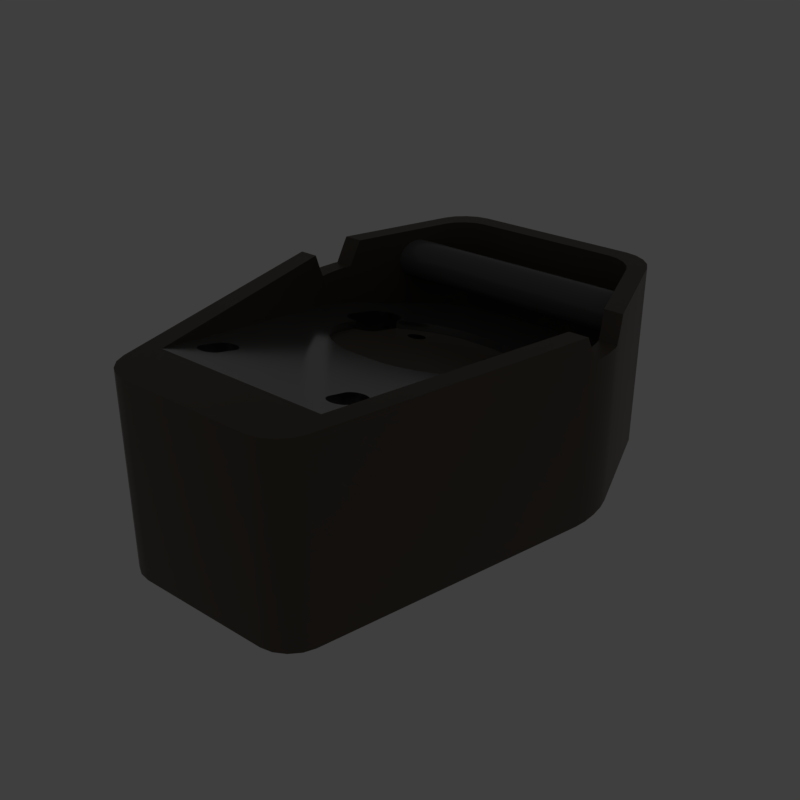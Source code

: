 # Source: smoothdivot.blend  (saved by Blender 2.79.6; exported with 4.5.12 LTS)
import bpy
from mathutils import Matrix  # noqa: F401  (used for matrix-valued properties, if any)

bpy.ops.wm.read_factory_settings(use_empty=True)
scene = bpy.context.scene
scene.name = 'main'

# ---- collections
col_collection_1 = bpy.data.collections.new('Collection 1'); scene.collection.children.link(col_collection_1)

# ---- materials (node trees are filled in below, after node groups)
mat_prox_alum_101 = bpy.data.materials.new('prox_alum.101')
mat_prox_alum_101.alpha_threshold = 0.0
mat_prox_alum_101.diffuse_color = (0.1933, 0.1933, 0.1933, 1.0)
mat_prox_alum_101.roughness = 0.5
mat_prox_kevlar_101 = bpy.data.materials.new('prox_kevlar.101')
mat_prox_kevlar_101.alpha_threshold = 0.0
mat_prox_kevlar_101.diffuse_color = (0.03737, 0.03737, 0.03737, 1.0)
mat_prox_kevlar_101.roughness = 0.5
mat_prox_rough_plastic_044 = bpy.data.materials.new('prox_rough_plastic.044')
mat_prox_rough_plastic_044.alpha_threshold = 0.0
mat_prox_rough_plastic_044.diffuse_color = (0.1013, 0.1013, 0.1013, 1.0)
mat_prox_rough_plastic_044.roughness = 0.5
mat_prox_easy_spec_101 = bpy.data.materials.new('prox_easy_spec.101')
mat_prox_easy_spec_101.alpha_threshold = 0.0
mat_prox_easy_spec_101.diffuse_color = (0.2791, 0.2791, 0.2791, 1.0)
mat_prox_easy_spec_101.roughness = 0.5
mat_prox_soap_099 = bpy.data.materials.new('prox_soap.099')
mat_prox_soap_099.alpha_threshold = 0.0
mat_prox_soap_099.diffuse_color = (0.8, 0.5447, 0.3018, 1.0)
mat_prox_soap_099.roughness = 0.5
mat_prox_emission_099 = bpy.data.materials.new('prox_emission.099')
mat_prox_emission_099.alpha_threshold = 0.0
mat_prox_emission_099.diffuse_color = (0.3973, 0.7023, 0.9681, 1.0)
mat_prox_emission_099.roughness = 0.5

# ---- node groups
ng_auto_smooth = bpy.data.node_groups.new('Auto Smooth', 'GeometryNodeTree')
_s = ng_auto_smooth.interface.new_socket(name='Geometry', in_out='OUTPUT', socket_type='NodeSocketGeometry')
_s = ng_auto_smooth.interface.new_socket(name='Geometry', in_out='INPUT', socket_type='NodeSocketGeometry')
_s = ng_auto_smooth.interface.new_socket(name='Angle', in_out='INPUT', socket_type='NodeSocketFloat')
_s.subtype = 'ANGLE'
_s.min_value = 0.0
_s.max_value = 3.142
ng_auto_smooth.is_modifier = True
_N = ng_auto_smooth.nodes; _L = ng_auto_smooth.links
n0 = _N.new('NodeGroupOutput'); n0.name = 'Group Output'; n0.location = (480, -100)
n1 = _N.new('NodeGroupInput'); n1.name = 'Group Input'; n1.location = (-420, -300)
n2 = _N.new('NodeGroupInput'); n2.name = 'Group Input.001'; n2.location = (-60, -100)
n3 = _N.new('GeometryNodeSetShadeSmooth'); n3.name = 'Set Shade Smooth'; n3.location = (120, -100)
n3.domain = 'EDGE'
n4 = _N.new('GeometryNodeSetShadeSmooth'); n4.name = 'Set Shade Smooth.001'; n4.location = (300, -100)
n5 = _N.new('GeometryNodeInputMeshEdgeAngle'); n5.name = 'Edge Angle'; n5.location = (-420, -220)
n6 = _N.new('GeometryNodeInputEdgeSmooth'); n6.name = 'Is Edge Smooth'; n6.location = (-60, -160)
n7 = _N.new('GeometryNodeInputShadeSmooth'); n7.name = 'Is Face Smooth'; n7.location = (-240, -340)
n8 = _N.new('FunctionNodeBooleanMath'); n8.name = 'Boolean Math'; n8.location = (-60, -220)
n9 = _N.new('FunctionNodeCompare'); n9.name = 'Compare'; n9.location = (-240, -180)
n9.operation = 'LESS_EQUAL'
_L.new(n5.outputs[0], n9.inputs[0])
_L.new(n4.outputs[0], n0.inputs[0])
_L.new(n1.outputs[1], n9.inputs[1])
_L.new(n9.outputs[0], n8.inputs[0])
_L.new(n7.outputs[0], n8.inputs[1])
_L.new(n2.outputs[0], n3.inputs[0])
_L.new(n6.outputs[0], n3.inputs[1])
_L.new(n3.outputs[0], n4.inputs[0])
_L.new(n8.outputs[0], n3.inputs[2])
n0.is_active_output = True

# ---- material node trees
mat_prox_alum_101.use_nodes = True; mat_prox_alum_101.node_tree.nodes.clear()
_N = mat_prox_alum_101.node_tree.nodes; _L = mat_prox_alum_101.node_tree.links
n0 = _N.new('ShaderNodeOutputMaterial'); n0.name = 'Material Output'; n0.location = (300, 300)
n1 = _N.new('ShaderNodeBsdfPrincipled'); n1.name = 'Principled BSDF'; n1.location = (10, 300)
n1.width = 150
n1.subsurface_method = 'BURLEY'
n1.inputs[0].default_value = (0.3217, 0.3217, 0.3217, 1.0)
n1.inputs[1].default_value = 1.0
n1.inputs[2].default_value = 0.1633
n1.inputs[3].default_value = 1.45
n1.inputs[9].default_value = (1.0, 1.0, 1.0)
n1.inputs[13].default_value = 0.119
n1.inputs[15].default_value = 0.7959
n1.inputs[16].default_value = 0.8299
n1.inputs[24].default_value = 0.1605
_L.new(n1.outputs[0], n0.inputs[0])
n0.is_active_output = True
mat_prox_kevlar_101.use_nodes = True; mat_prox_kevlar_101.node_tree.nodes.clear()
_N = mat_prox_kevlar_101.node_tree.nodes; _L = mat_prox_kevlar_101.node_tree.links
n0 = _N.new('ShaderNodeOutputMaterial'); n0.name = 'Material Output'; n0.location = (300, 300)
n1 = _N.new('ShaderNodeBsdfPrincipled'); n1.name = 'Principled BSDF'; n1.location = (10, 300)
n1.width = 150
n1.subsurface_method = 'BURLEY'
n1.inputs[0].default_value = (0.0, 0.0, 0.0, 1.0)
n1.inputs[2].default_value = 0.3401
n1.inputs[3].default_value = 1.45
n1.inputs[9].default_value = (1.0, 1.0, 1.0)
n1.inputs[13].default_value = 0.2143
_L.new(n1.outputs[0], n0.inputs[0])
n0.is_active_output = True
mat_prox_rough_plastic_044.use_nodes = True; mat_prox_rough_plastic_044.node_tree.nodes.clear()
_N = mat_prox_rough_plastic_044.node_tree.nodes; _L = mat_prox_rough_plastic_044.node_tree.links
n0 = _N.new('ShaderNodeOutputMaterial'); n0.name = 'Material Output'; n0.location = (300, 300)
n1 = _N.new('ShaderNodeBsdfPrincipled'); n1.name = 'Principled BSDF'; n1.location = (10, 300)
n1.width = 150
n1.subsurface_method = 'BURLEY'
n1.inputs[0].default_value = (0.111, 0.09, 0.07, 1.0)
n1.inputs[2].default_value = 0.3673
n1.inputs[3].default_value = 1.45
n1.inputs[9].default_value = (1.0, 1.0, 1.0)
n1.inputs[13].default_value = 0.1803
_L.new(n1.outputs[0], n0.inputs[0])
n0.is_active_output = True
mat_prox_easy_spec_101.use_nodes = True; mat_prox_easy_spec_101.node_tree.nodes.clear()
_N = mat_prox_easy_spec_101.node_tree.nodes; _L = mat_prox_easy_spec_101.node_tree.links
n0 = _N.new('ShaderNodeOutputMaterial'); n0.name = 'Material Output'; n0.location = (300, 300)
n1 = _N.new('ShaderNodeBsdfPrincipled'); n1.name = 'Principled BSDF'; n1.location = (10, 300)
n1.width = 150
n1.subsurface_method = 'BURLEY'
n1.inputs[0].default_value = (0.1372, 0.1372, 0.1372, 1.0)
n1.inputs[2].default_value = 0.2245
n1.inputs[3].default_value = 1.45
n1.inputs[9].default_value = (1.0, 1.0, 1.0)
n1.inputs[13].default_value = 0.09864
n1.inputs[19].default_value = 0.25
_L.new(n1.outputs[0], n0.inputs[0])
n0.is_active_output = True
mat_prox_soap_099.use_nodes = True; mat_prox_soap_099.node_tree.nodes.clear()
_N = mat_prox_soap_099.node_tree.nodes; _L = mat_prox_soap_099.node_tree.links
n0 = _N.new('ShaderNodeOutputMaterial'); n0.name = 'Material Output'; n0.location = (300, 300)
n1 = _N.new('ShaderNodeLayerWeight'); n1.name = 'Layer Weight.001'; n1.location = (-898, 224)
n2 = _N.new('ShaderNodeValToRGB'); n2.name = 'ColorRamp.001'; n2.location = (-744, 215)
n2.color_ramp.interpolation = 'B_SPLINE'
while len(n2.color_ramp.elements) > 1: n2.color_ramp.elements.remove(n2.color_ramp.elements[-1])
n2.color_ramp.elements[0].position = 0.0; n2.color_ramp.elements[0].color = (1.0, 0.0, 0.2363, 1.0)
_e = n2.color_ramp.elements.new(0.1477); _e.color = (0.0, 0.1135, 0.6103, 1.0)
_e = n2.color_ramp.elements.new(0.2773); _e.color = (0.2081, 0.332, 0.6265, 1.0)
_e = n2.color_ramp.elements.new(0.5); _e.color = (0.5089, 0.1741, 0.6181, 1.0)
_e = n2.color_ramp.elements.new(0.6818); _e.color = (0.7544, 0.04821, 0.0, 1.0)
_e = n2.color_ramp.elements.new(0.8511); _e.color = (0.336, 0.5043, 0.1917, 1.0)
_e = n2.color_ramp.elements.new(1.0); _e.color = (0.01772, 0.3483, 1.0, 1.0)
n3 = _N.new('ShaderNodeMix'); n3.name = 'Mix.001'; n3.location = (-424, 179)
n3.data_type = 'RGBA'
n3.inputs[0].default_value = 0.7909
n4 = _N.new('ShaderNodeBsdfPrincipled'); n4.name = 'Principled BSDF.002'; n4.location = (-242, 264)
n4.width = 150
n4.subsurface_method = 'BURLEY'
n4.inputs[2].default_value = 0.525
n4.inputs[3].default_value = 1.45
n4.inputs[9].default_value = (1.0, 1.0, 1.0)
n4.inputs[13].default_value = 0.975
n4.inputs[18].default_value = 1.0
n4.inputs[19].default_value = 0.25
n5 = _N.new('ShaderNodeBsdfGlass'); n5.name = 'Glass BSDF'; n5.location = (-9, 118)
n5.distribution = 'BECKMANN'
n5.inputs[2].default_value = 1.45
n6 = _N.new('ShaderNodeMixShader'); n6.name = 'Mix Shader'; n6.location = (-12, 267)
n6.inputs[0].default_value = 0.4455
_L.new(n1.outputs[1], n2.inputs[0])
_L.new(n2.outputs[0], n3.inputs[6])
_L.new(n4.outputs[0], n6.inputs[1])
_L.new(n3.outputs[2], n4.inputs[0])
_L.new(n5.outputs[0], n6.inputs[2])
_L.new(n2.outputs[0], n5.inputs[0])
_L.new(n6.outputs[0], n0.inputs[0])
n0.is_active_output = True
mat_prox_emission_099.use_nodes = True; mat_prox_emission_099.node_tree.nodes.clear()
_N = mat_prox_emission_099.node_tree.nodes; _L = mat_prox_emission_099.node_tree.links
n0 = _N.new('ShaderNodeOutputMaterial'); n0.name = 'Material Output'; n0.location = (446, 300)
n1 = _N.new('ShaderNodeEmission'); n1.name = 'Emission'; n1.location = (156, 300)
n1.inputs[1].default_value = 4.0
n2 = _N.new('ShaderNodeLayerWeight'); n2.name = 'Layer Weight'; n2.location = (-631, 360)
n3 = _N.new('ShaderNodeValToRGB'); n3.name = 'ColorRamp'; n3.location = (-450, 370)
n3.color_ramp.interpolation = 'B_SPLINE'
while len(n3.color_ramp.elements) > 1: n3.color_ramp.elements.remove(n3.color_ramp.elements[-1])
n3.color_ramp.elements[0].position = 0.1864; n3.color_ramp.elements[0].color = (1.0, 0.02556, 0.0, 1.0)
_e = n3.color_ramp.elements.new(0.8045); _e.color = (1.0, 0.2244, 0.007333, 1.0)
_e = n3.color_ramp.elements.new(0.9909); _e.color = (1.0, 1.0, 1.0, 1.0)
n4 = _N.new('ShaderNodeMix'); n4.name = 'Mix'; n4.location = (-92, 333)
n4.data_type = 'RGBA'
n4.blend_type = 'COLOR'
n4.inputs[0].default_value = 0.8273
_L.new(n2.outputs[1], n3.inputs[0])
_L.new(n1.outputs[0], n0.inputs[0])
_L.new(n4.outputs[2], n1.inputs[0])
_L.new(n3.outputs[0], n4.inputs[7])
n0.is_active_output = True

# ---- world
world_world = bpy.data.worlds.new('World'); scene.world = world_world
world_world.use_nodes = True; world_world.node_tree.nodes.clear()
_N = world_world.node_tree.nodes; _L = world_world.node_tree.links
n0 = _N.new('ShaderNodeOutputWorld'); n0.name = 'World Output'; n0.location = (300, 300)
n1 = _N.new('ShaderNodeBackground'); n1.name = 'Background'; n1.location = (10, 300)
n1.inputs[0].default_value = (0.05, 0.05, 0.05, 1.0)
_L.new(n1.outputs[0], n0.inputs[0])
n0.is_active_output = True
world_world.use_sun_shadow = False
world_world.sun_shadow_jitter_overblur = 0.0

# ---- meshes
me_ap_smoothdivot = bpy.data.meshes.new('AP_smoothdivot')
me_ap_smoothdivot.from_pydata([(-0.4199, -0.6023, 0.0), (0.4199, -0.6023, 0.0), (-0.4199, 0.6023, 0.0), (0.4199, 0.6023, 0.0), (-0.3843, 0.5666, 0.0), (-0.3843, -0.5666, 0.0), (0.3843, -0.5666, 0.0), (0.3843, 0.5666, 0.0), (0.0, 0.0, 0.0)], [], [(5, 4, 2, 0), (6, 5, 0, 1), (7, 6, 1, 3), (4, 7, 3, 2), (5, 6, 8), (6, 7, 8), (7, 4, 8), (4, 5, 8)])
me_ap_smoothdivot.materials.append(None)
me_ap_smoothdivot.materials.append(None)
me_ap_smoothdivot.materials.append(None)
me_ap_smoothdivot.materials.append(None)
me_ap_smoothdivot.use_remesh_preserve_volume = False
me_ap_smoothdivot.use_remesh_preserve_attributes = False
me_ap_smoothdivot.use_mirror_vertex_groups = False
me_ap_smoothdivot.update()
me_bb_smoothdivot = bpy.data.meshes.new('BB_smoothdivot')
me_bb_smoothdivot.from_pydata([(-0.1561, -0.5768, -0.4442), (-0.2356, -0.5137, -0.4442), (-0.182, -0.572, -0.4442), (-0.2062, -0.5583, -0.4442), (-0.225, -0.5379, -0.4442), (-0.2356, -0.5137, 0.0557), (-0.1561, -0.5768, 0.0557), (-0.225, -0.5379, 0.0557), (-0.2062, -0.5583, 0.0557), (-0.182, -0.572, 0.0557), (-0.2819, 0.516, -0.4442), (-0.1961, 0.5772, -0.4442), (-0.2689, 0.5394, -0.4442), (-0.248, 0.5592, -0.4442), (-0.2225, 0.5725, -0.4442), (-0.1961, 0.5772, 0.0557), (-0.2819, 0.516, 0.0557), (-0.2225, 0.5725, 0.0557), (-0.248, 0.5592, 0.0557), (-0.2689, 0.5394, 0.0557), (0.2356, -0.5137, -0.4442), (0.1561, -0.5768, -0.4442), (0.225, -0.5379, -0.4442), (0.2062, -0.5583, -0.4442), (0.182, -0.572, -0.4442), (0.1561, -0.5768, 0.0557), (0.2356, -0.5137, 0.0557), (0.182, -0.572, 0.0557), (0.2062, -0.5583, 0.0557), (0.225, -0.5379, 0.0557), (0.1961, 0.5772, -0.4442), (0.2819, 0.516, -0.4442), (0.2225, 0.5725, -0.4442), (0.248, 0.5592, -0.4442), (0.2689, 0.5394, -0.4442), (0.2819, 0.516, 0.0557), (0.1961, 0.5772, 0.0557), (0.2689, 0.5394, 0.0557), (0.248, 0.5592, 0.0557), (0.2225, 0.5725, 0.0557), (-0.3765, 0.2419, 0.0557), (-0.3831, 0.1152, 0.0557), (-0.3836, 0.213, 0.0557), (-0.3874, 0.1787, 0.0557), (-0.3872, 0.1444, 0.0557), (-0.3831, 0.1152, -0.4442), (-0.3765, 0.2419, -0.4442), (-0.3872, 0.1444, -0.4442), (-0.3874, 0.1787, -0.4442), (-0.3836, 0.213, -0.4442), (0.3831, 0.1152, 0.0557), (0.3765, 0.2419, 0.0557), (0.3872, 0.1444, 0.0557), (0.3874, 0.1787, 0.0557), (0.3836, 0.213, 0.0557), (0.3765, 0.2419, -0.4442), (0.3831, 0.1152, -0.4442), (0.3836, 0.213, -0.4442), (0.3874, 0.1787, -0.4442), (0.3872, 0.1444, -0.4442)], [], [(35, 51, 55, 31), (46, 10, 12, 13, 14, 11, 30, 32, 33, 34, 31, 55, 57, 58, 59, 56, 20, 22, 23, 24, 21, 0, 2, 3, 4, 1, 45, 47, 48, 49), (40, 16, 10, 46), (50, 26, 20, 56), (15, 36, 30, 11), (25, 6, 0, 21), (0, 6, 9, 2), (2, 9, 8, 3), (3, 8, 7, 4), (4, 7, 5, 1), (15, 11, 14, 17), (17, 14, 13, 18), (18, 13, 12, 19), (19, 12, 10, 16), (35, 31, 34, 37), (37, 34, 33, 38), (38, 33, 32, 39), (39, 32, 30, 36), (25, 21, 24, 27), (27, 24, 23, 28), (28, 23, 22, 29), (29, 22, 20, 26), (50, 56, 59, 52), (52, 59, 58, 53), (53, 58, 57, 54), (54, 57, 55, 51), (40, 46, 49, 42), (42, 49, 48, 43), (43, 48, 47, 44), (44, 47, 45, 41), (5, 41, 45, 1), (51, 35, 37, 38, 39, 36, 15, 17, 18, 19, 16, 40, 42, 43, 44, 41, 5, 7, 8, 9, 6, 25, 27, 28, 29, 26, 50, 52, 53, 54)])
me_bb_smoothdivot.polygons.foreach_set('use_smooth', [True] * 32)
_k = set([(0, 2), (0, 21), (1, 4), (1, 45), (2, 3), (3, 4), (5, 7), (5, 41), (6, 9), (6, 25), (7, 8), (8, 9), (10, 12), (10, 46), (11, 14), (11, 30), (12, 13), (13, 14), (15, 17), (15, 36), (16, 19), (16, 40), (17, 18), (18, 19), (20, 22), (20, 56), (21, 24), (22, 23), (23, 24), (25, 27), (26, 29), (26, 50), (27, 28), (28, 29), (30, 32), (31, 34), (31, 55), (32, 33), (33, 34), (35, 37), (35, 51), (36, 39), (37, 38), (38, 39), (40, 42), (41, 44), (42, 43), (43, 44), (45, 47), (46, 49), (47, 48), (48, 49), (50, 52), (51, 54), (52, 53), (53, 54), (55, 57), (56, 59), (57, 58), (58, 59)])
me_bb_smoothdivot.attributes.new('sharp_edge', 'BOOLEAN', 'EDGE').data.foreach_set('value', [ (min(e.vertices), max(e.vertices)) in _k for e in me_bb_smoothdivot.edges])
_k = {(0, 2): 1.0, (6, 9): 1.0, (2, 3): 1.0, (8, 9): 1.0, (3, 4): 1.0, (7, 8): 1.0, (1, 4): 1.0, (5, 7): 1.0, (15, 17): 1.0, (11, 14): 1.0, (17, 18): 1.0, (13, 14): 1.0, (18, 19): 1.0, (12, 13): 1.0, (16, 19): 1.0, (10, 12): 1.0, (35, 37): 1.0, (31, 34): 1.0, (37, 38): 1.0, (33, 34): 1.0, (38, 39): 1.0, (32, 33): 1.0, (36, 39): 1.0, (30, 32): 1.0, (25, 27): 1.0, (21, 24): 1.0, (27, 28): 1.0, (23, 24): 1.0, (28, 29): 1.0, (22, 23): 1.0, (26, 29): 1.0, (20, 22): 1.0, (51, 54): 1.0, (40, 42): 1.0, (53, 54): 1.0, (42, 43): 1.0, (52, 53): 1.0, (43, 44): 1.0, (50, 52): 1.0, (41, 44): 1.0, (46, 49): 1.0, (55, 57): 1.0, (48, 49): 1.0, (57, 58): 1.0, (47, 48): 1.0, (58, 59): 1.0, (45, 47): 1.0, (56, 59): 1.0, (5, 41): 1.0, (1, 45): 1.0, (0, 21): 1.0, (20, 56): 1.0, (6, 25): 1.0, (26, 50): 1.0, (15, 36): 1.0, (11, 30): 1.0, (10, 46): 1.0, (31, 55): 1.0, (16, 40): 1.0, (35, 51): 1.0}
me_bb_smoothdivot.attributes.new('crease_edge', 'FLOAT', 'EDGE').data.foreach_set('value', [_k.get((min(e.vertices), max(e.vertices)), 0.0) for e in me_bb_smoothdivot.edges])
me_bb_smoothdivot.materials.append(None)
me_bb_smoothdivot.materials.append(None)
me_bb_smoothdivot.materials.append(None)
me_bb_smoothdivot.materials.append(None)
me_bb_smoothdivot.use_remesh_preserve_volume = False
me_bb_smoothdivot.use_remesh_preserve_attributes = False
me_bb_smoothdivot.use_mirror_vertex_groups = False
me_bb_smoothdivot.update()
me_ob_smoothdivot = bpy.data.meshes.new('OB_smoothdivot')
me_ob_smoothdivot.from_pydata([(0.1994, 0.1541, -0.2721), (0.1994, 0.1732, -0.1881), (0.2006, 0.1584, -0.2731), (0.1201, 0.1888, -0.1938), (0.3702, 0.2408, -0.4247), (0.2773, 0.5104, -0.4247), (0.2645, 0.5334, -0.4247), (0.244, 0.553, -0.4247), (0.2188, 0.566, -0.4247), (0.1929, 0.5706, -0.4247), (0.1535, -0.5643, -0.4247), (0.179, -0.5596, -0.4247), (0.2028, -0.5461, -0.4247), (0.2213, -0.526, -0.4247), (0.2317, -0.5023, -0.4247), (0.3768, 0.1162, -0.4247), (0.3808, 0.145, -0.4247), (0.381, 0.1787, -0.4247), (0.3773, 0.2124, -0.4247), (0.1201, 0.1966, -0.1598), (0.2317, -0.5023, 0.003117), (0.2213, -0.526, 0.003117), (0.2028, -0.5461, 0.003117), (-0.3702, 0.2408, -0.4247), (-0.2773, 0.5104, -0.4247), (-0.2645, 0.5334, -0.4247), (-0.244, 0.553, -0.4247), (-0.2188, 0.566, -0.4247), (-0.1929, 0.5706, -0.4247), (-0.1535, -0.5643, -0.4247), (-0.179, -0.5596, -0.4247), (-0.2028, -0.5461, -0.4247), (-0.2213, -0.526, -0.4247), (-0.2317, -0.5023, -0.4247), (-0.3768, 0.1162, -0.4247), (-0.3808, 0.145, -0.4247), (-0.381, 0.1787, -0.4247), (-0.3773, 0.2124, -0.4247), (0.179, -0.5596, 0.003117), (0.1535, -0.5643, 0.003117), (0.2012, -0.4388, 0.003117), (0.1219, 0.1694, -0.1894), (-0.2317, -0.5023, 0.003117), (-0.2213, -0.526, 0.003117), (-0.2028, -0.5461, 0.003117), (-0.179, -0.5596, 0.003117), (-0.1535, -0.5643, 0.003117), (-0.2012, -0.4388, 0.003117), (0.3702, 0.2408, -0.01316), (0.3773, 0.2124, -0.05452), (0.3748, 0.2226, -0.05452), (0.3678, 0.248, 0.003117), (0.2773, 0.5104, 0.003117), (0.2645, 0.5334, 0.003117), (0.244, 0.553, 0.003117), (0.2188, 0.566, 0.003117), (0.1929, 0.5706, 0.003117), (0.3768, 0.1162, -0.01838), (-0.3702, 0.2408, -0.01316), (-0.3773, 0.2124, -0.05452), (-0.3748, 0.2226, -0.05452), (-0.3678, 0.248, 0.003117), (-0.2773, 0.5104, 0.003117), (-0.2645, 0.5334, 0.003117), (-0.244, 0.553, 0.003117), (-0.2188, 0.566, 0.003117), (-0.1929, 0.5706, 0.003117), (-0.3768, 0.1162, -0.01838), (-0.3746, 0.1068, 0.003117), (-0.3808, 0.145, -0.05452), (-0.3791, 0.1322, -0.05452), (-0.381, 0.1787, -0.05452), (0.3746, 0.1068, 0.003117), (-0.3315, 0.1068, 0.003117), (-0.1438, -0.3683, -0.01284), (0.3808, 0.145, -0.05452), (0.3791, 0.1322, -0.05452), (0.381, 0.1787, -0.05452), (0.3315, 0.1068, 0.003117), (-0.3247, 0.248, 0.003117), (-0.2468, 0.474, 0.003117), (-0.2354, 0.4945, 0.003117), (-0.2171, 0.5118, 0.003117), (-0.1947, 0.5234, 0.003117), (-0.1717, 0.5275, 0.003117), (0.1438, -0.3683, -0.01284), (0.3247, 0.248, 0.003117), (0.2468, 0.474, 0.003117), (0.2354, 0.4945, 0.003117), (0.2171, 0.5118, 0.003117), (0.1947, 0.5234, 0.003117), (0.1717, 0.5275, 0.003117), (0.2118, 0.1707, -0.2759), (0.3354, 0.1232, -0.1242), (0.3354, 0.1232, -0.03401), (0.1414, -0.3639, -0.01383), (-0.3354, 0.1232, -0.1242), (-0.3354, 0.1232, -0.03401), (-0.1414, -0.3639, -0.01383), (-0.1471, -0.3721, -0.01198), (0.1471, -0.3721, -0.01198), (0.2795, 0.3791, -0.02623), (0.2468, 0.474, -0.2036), (0.2354, 0.4945, -0.2083), (0.2171, 0.5118, -0.2122), (0.1947, 0.5234, -0.2148), (0.1717, 0.5275, -0.2158), (0.224, 0.1001, -0.1189), (-0.2795, 0.3791, -0.02623), (-0.2468, 0.474, -0.2036), (-0.2354, 0.4945, -0.2083), (-0.2171, 0.5118, -0.2122), (-0.1947, 0.5234, -0.2148), (-0.1717, 0.5275, -0.2158), (0.339, 0.1487, -0.13), (0.339, 0.1487, -0.05452), (0.3366, 0.1322, -0.05452), (0.14, -0.3592, -0.01491), (0.1414, -0.3697, -0.0391), (0.1438, -0.374, -0.03811), (0.1471, -0.3779, -0.03725), (-0.224, 0.1001, -0.1189), (-0.339, 0.1487, -0.13), (-0.339, 0.1487, -0.05452), (-0.3366, 0.1322, -0.05452), (-0.14, -0.3592, -0.01491), (-0.1414, -0.3697, -0.0391), (-0.1438, -0.374, -0.03811), (-0.1471, -0.3779, -0.03725), (-0.151, -0.3753, -0.01126), (0.151, -0.3753, -0.01126), (0.2823, 0.3711, -0.03049), (0.2765, 0.3877, -0.02361), (0.2587, 0.4393, -0.08651), (0.2157, 0.2446, -0.1517), (-0.2823, 0.3711, -0.03049), (-0.2765, 0.3877, -0.02361), (-0.2587, 0.4393, -0.08651), (-0.2157, 0.2446, -0.1517), (0.1994, 0.1732, -0.1881), (0.2006, 0.1774, -0.189), (0.2025, 0.1623, -0.274), (0.232, 0.1024, -0.1195), (0.2157, 0.09925, -0.1188), (0.3391, 0.1788, -0.1368), (0.3391, 0.1788, -0.05452), (-0.232, 0.1024, -0.1195), (-0.2157, 0.09925, -0.1188), (-0.3391, 0.1788, -0.1368), (-0.3391, 0.1788, -0.05452), (-0.1396, -0.3552, -0.01581), (-0.14, -0.3649, -0.04018), (-0.151, -0.381, -0.03653), (-0.1555, -0.3776, -0.01073), (0.1396, -0.3552, -0.01581), (0.14, -0.3649, -0.04018), (0.151, -0.381, -0.03653), (0.1555, -0.3776, -0.01073), (0.2847, 0.3641, -0.03623), (0.2734, 0.3967, -0.02272), (0.2602, 0.4351, -0.09449), (0.2578, 0.442, -0.07785), (0.04471, 0.2834, -0.1605), (-0.2847, 0.3641, -0.03623), (-0.2734, 0.3967, -0.02272), (-0.2602, 0.4351, -0.09449), (-0.2578, 0.442, -0.07785), (-0.04471, 0.2834, -0.1605), (0.205, 0.1657, -0.2748), (0.1175, 0.192, -0.1945), (0.199, 0.1497, -0.2711), (0.205, 0.1336, -0.2675), (-0.2394, 0.1063, -0.1203), (-0.224, 0.08872, -0.169), (-0.232, 0.09109, -0.1695), (-0.1912, -0.3155, -0.02481), (-0.2157, 0.08792, -0.1688), (-0.2581, 0.1393, -0.1278), (-0.3358, 0.2087, -0.1436), (-0.3358, 0.2087, -0.05452), (-0.1396, -0.3155, -0.02481), (-0.1396, -0.3609, -0.04108), (-0.1555, -0.3833, -0.03601), (-0.1603, -0.3791, -0.01041), (0.2388, 0.1584, -0.2731), (0.2082, 0.1686, -0.2754), (0.1704, -0.2974, -0.05548), (0.2394, 0.1063, -0.1203), (0.224, 0.08872, -0.169), (0.232, 0.09109, -0.1695), (0.1912, -0.3155, -0.02481), (0.2157, 0.08792, -0.1688), (0.2581, 0.1393, -0.1278), (0.3358, 0.2087, -0.1436), (0.3358, 0.2087, -0.05452), (0.1396, -0.3155, -0.02481), (0.1396, -0.3609, -0.04108), (0.1555, -0.3833, -0.03601), (0.1603, -0.3791, -0.01041), (-0.2866, 0.3584, -0.04322), (-0.2703, 0.4057, -0.02361), (-0.2622, 0.4293, -0.1015), (-0.2575, 0.4428, -0.06885), (-0.3295, 0.234, -0.1493), (-0.08279, 0.2721, -0.1579), (0.2866, 0.3584, -0.04322), (0.2703, 0.4057, -0.02361), (0.2622, 0.4293, -0.1015), (0.2575, 0.4428, -0.06885), (0.3295, 0.234, -0.1493), (0.08279, 0.2721, -0.1579), (-0.1438, -0.3024, -0.02778), (0.1438, -0.3024, -0.02778), (-0.2394, 0.09493, -0.1704), (-0.2458, 0.1114, -0.1215), (-0.1912, -0.3552, -0.01581), (-0.2042, 0.05062, -0.1077), (-0.2074, 0.1001, -0.1189), (-0.2074, 0.08872, -0.169), (-0.2575, 0.1327, -0.1263), (-0.2581, 0.2046, -0.1426), (-0.3295, 0.234, -0.02856), (-0.3324, 0.2226, -0.05452), (-0.14, -0.3115, -0.02571), (-0.1396, -0.3212, -0.05008), (-0.1912, -0.3609, -0.04108), (-0.1603, -0.3848, -0.03568), (-0.1654, -0.3795, -0.0103), (0.2394, 0.09493, -0.1704), (0.2458, 0.1114, -0.1215), (0.1912, -0.3552, -0.01581), (0.1753, -0.2931, -0.02989), (0.1175, 0.1997, -0.1605), (0.1145, 0.1946, -0.1951), (0.1219, 0.193, -0.159), (0.1231, 0.1814, -0.1921), (0.2042, 0.05062, -0.1077), (0.2074, 0.1001, -0.1189), (0.2074, 0.08872, -0.169), (0.2575, 0.1327, -0.1263), (0.2581, 0.2046, -0.1426), (0.3295, 0.234, -0.02856), (0.3324, 0.2226, -0.05452), (0.14, -0.3115, -0.02571), (0.1396, -0.3212, -0.05008), (0.1912, -0.3609, -0.04108), (0.1603, -0.3848, -0.03568), (0.1654, -0.3795, -0.0103), (0.2881, 0.3541, -0.0512), (0.2673, 0.4144, -0.02623), (0.2646, 0.4223, -0.1072), (0.2578, 0.442, -0.05985), (0.1235, 0.1773, -0.1912), (0.1231, 0.1733, -0.1903), (0.1219, 0.1771, -0.1554), (0.2156, 0.172, -0.2762), (0.2823, 0.3711, -0.1072), (0.224, 0.2438, -0.1515), (0.1179, 0.2538, -0.1538), (0.08279, 0.2681, -0.176), (0.04471, 0.2793, -0.1785), (0.1414, -0.3067, -0.02679), (-0.2881, 0.3541, -0.0512), (-0.2673, 0.4144, -0.02623), (-0.2646, 0.4223, -0.1072), (-0.2578, 0.442, -0.05985), (-0.2823, 0.3711, -0.1072), (-0.224, 0.2438, -0.1515), (-0.1179, 0.2538, -0.1538), (-0.08279, 0.2681, -0.176), (-0.04471, 0.2793, -0.1785), (0.2197, 0.1724, -0.2763), (0.2118, 0.1897, -0.1918), (0.1704, -0.2916, -0.03021), (0.2082, 0.1308, -0.2669), (0.04471, -0.1049, -0.0725), (0.2458, 0.1001, -0.1715), (0.2511, 0.1177, -0.1229), (0.1912, -0.3212, -0.05008), (0.1908, -0.3592, -0.01491), (0.1997, 0.03614, -0.1045), (-0.1414, -0.3067, -0.02679), (-0.04471, -0.1049, -0.0725), (0.2081, 0.08924, -0.1165), (0.2072, 0.09818, -0.1185), (0.207, 0.09608, -0.137), (0.2551, 0.1249, -0.1246), (0.2575, 0.1214, -0.1764), (-0.2458, 0.1001, -0.1715), (-0.2511, 0.1177, -0.1229), (-0.1912, -0.3212, -0.05008), (-0.1908, -0.3592, -0.01491), (-0.1997, 0.03614, -0.1045), (-0.2081, 0.08924, -0.1165), (-0.2072, 0.09818, -0.1185), (-0.207, 0.09608, -0.137), (-0.2551, 0.1249, -0.1246), (-0.2575, 0.1214, -0.1764), (-0.2581, 0.128, -0.1778), (-0.2581, 0.1933, -0.1926), (-0.2893, 0.3506, -0.06885), (0.2581, 0.128, -0.1778), (-0.14, -0.3172, -0.05099), (-0.1798, -0.381, -0.03653), (-0.1654, -0.3853, -0.03557), (-0.1704, -0.3791, -0.01041), (-0.289, 0.3515, -0.05985), (-0.289, 0.3515, -0.07785), (0.2581, 0.1933, -0.1926), (0.2893, 0.3506, -0.06885), (0.14, -0.3172, -0.05099), (0.1798, -0.381, -0.03653), (0.1654, -0.3853, -0.03557), (0.1704, -0.3791, -0.01041), (0.289, 0.3515, -0.05985), (0.1201, 0.1735, -0.1545), (0.289, 0.3515, -0.07785), (0.08288, 0.185, -0.1572), (0.08327, 0.181, -0.1562), (0.08443, 0.1771, -0.1554), (0.0863, 0.1735, -0.1545), (0.08883, 0.1703, -0.1538), (0.0919, 0.1678, -0.1532), (0.09541, 0.1658, -0.1528), (0.09922, 0.1647, -0.1525), (0.1032, 0.1643, -0.1525), (-0.08288, 0.185, -0.1572), (-0.08327, 0.181, -0.1562), (-0.08443, 0.1771, -0.1554), (-0.0863, 0.1735, -0.1545), (-0.08883, 0.1703, -0.1538), (-0.0919, 0.1678, -0.1532), (-0.09541, 0.1658, -0.1528), (-0.09922, 0.1647, -0.1525), (-0.1032, 0.1643, -0.1525), (-0.1732, 0.1352, -0.1459), (-0.1739, 0.1286, -0.1444), (-0.1763, 0.1208, -0.1426), (-0.1802, 0.1136, -0.141), (-0.1855, 0.1073, -0.1396), (-0.192, 0.1022, -0.1384), (-0.1994, 0.09833, -0.1375), (-0.2081, 0.08515, -0.1345), (-0.2042, 0.04653, -0.1258), (-0.1926, 0.009389, -0.1174), (-0.1739, -0.02484, -0.1096), (-0.1486, -0.05484, -0.1028), (-0.1179, -0.07946, -0.09725), (-0.08279, -0.09775, -0.0931), (-0.04471, -0.109, -0.09055), (-0.09541, 0.2042, -0.1615), (-0.0919, 0.2023, -0.1611), (-0.08883, 0.1997, -0.1605), (-0.0863, 0.1966, -0.1598), (-0.08443, 0.193, -0.159), (-0.08327, 0.1891, -0.1581), (0.1732, 0.1352, -0.1459), (0.1739, 0.1286, -0.1444), (0.1763, 0.1208, -0.1426), (0.1802, 0.1136, -0.141), (0.1855, 0.1073, -0.1396), (0.192, 0.1022, -0.1384), (0.1994, 0.09833, -0.1375), (0.2081, 0.08515, -0.1345), (0.2042, 0.04653, -0.1258), (0.1926, 0.009389, -0.1174), (0.1739, -0.02484, -0.1096), (0.1486, -0.05484, -0.1028), (0.1179, -0.07946, -0.09725), (0.08279, -0.09775, -0.0931), (0.04471, -0.109, -0.09055), (0.09541, 0.2042, -0.1615), (-0.2646, 0.4223, -0.03049), (-0.2673, 0.4144, -0.1115), (-0.2587, 0.4393, -0.0512), (-0.2795, 0.3791, -0.1115), (-0.2847, 0.3641, -0.1015), (-0.232, 0.2415, -0.151), (-0.224, 0.2325, -0.2015), (-0.2157, 0.2333, -0.2017), (-0.2074, 0.2438, -0.1515), (-0.1179, 0.2498, -0.1718), (0.0919, 0.2023, -0.1611), (0.08883, 0.1997, -0.1605), (0.0863, 0.1966, -0.1598), (0.08443, 0.193, -0.159), (0.08327, 0.1891, -0.1581), (0.2646, 0.4223, -0.03049), (0.2673, 0.4144, -0.1115), (0.2587, 0.4393, -0.0512), (0.2795, 0.3791, -0.1115), (-0.1438, -0.3081, -0.05305), (-0.1414, -0.3125, -0.05206), (-0.08279, -0.09367, -0.07506), (0.2847, 0.3641, -0.1015), (0.232, 0.2415, -0.151), (0.224, 0.2325, -0.2015), (0.2157, 0.2333, -0.2017), (-0.2511, 0.1064, -0.173), (-0.1855, 0.1001, -0.1715), (-0.1908, -0.3115, -0.02571), (-0.1908, -0.3172, -0.05099), (-0.1908, -0.3649, -0.04018), (-0.1893, -0.3639, -0.01383), (-0.2072, 0.09829, -0.1185), (-0.207, 0.1002, -0.119), (-0.1994, 0.09109, -0.1695), (-0.2551, 0.1136, -0.1746), (-0.2575, 0.2112, -0.1441), (-0.2575, 0.1999, -0.1941), (-0.2388, 0.16, -0.1851), (-0.1869, -0.374, -0.03811), (-0.1704, -0.3848, -0.03568), (-0.1753, -0.3776, -0.01073), (-0.2881, 0.3541, -0.08651), (0.2074, 0.2438, -0.1515), (0.1179, 0.2498, -0.1718), (0.1438, -0.3081, -0.05305), (0.205, 0.1527, -0.1834), (0.2025, 0.1371, -0.2683), (0.1994, 0.1453, -0.2701), (0.199, 0.1687, -0.1871), (0.2025, 0.1813, -0.1899), (0.2082, 0.1876, -0.1914), (0.1414, -0.3125, -0.05206), (-0.08327, 0.1814, -0.1921), (-0.08288, 0.1773, -0.1912), (-0.08327, 0.1733, -0.1903), (-0.08443, 0.1694, -0.1894), (-0.0863, 0.1658, -0.1886), (-0.08883, 0.1626, -0.1879), (-0.0919, 0.16, -0.1873), (-0.09541, 0.1581, -0.1869), (-0.09922, 0.1569, -0.1866), (-0.1032, 0.1565, -0.1865), (-0.1071, 0.1647, -0.1525), (-0.1732, 0.128, -0.1778), (-0.1739, 0.1214, -0.1764), (-0.1763, 0.1136, -0.1746), (-0.1802, 0.1064, -0.173), (-0.192, 0.09493, -0.1704), (-0.2072, 0.0984, -0.1186), (-0.1739, -0.02075, -0.09157), (-0.1926, 0.01348, -0.09933), (-0.1486, -0.05075, -0.08478), (-0.1179, -0.07537, -0.0792), (-0.09541, 0.1965, -0.1956), (-0.0919, 0.1946, -0.1951), (-0.08883, 0.192, -0.1945), (-0.0863, 0.1888, -0.1938), (-0.08443, 0.1853, -0.193), (0.08279, -0.09367, -0.07506), (0.2511, 0.1064, -0.173), (0.1855, 0.1001, -0.1715), (0.1908, -0.3115, -0.02571), (0.1908, -0.3172, -0.05099), (0.1908, -0.3649, -0.04018), (0.1893, -0.3639, -0.01383), (0.2072, 0.09829, -0.1185), (-0.2622, 0.4293, -0.03623), (-0.2703, 0.4057, -0.1141), (-0.2602, 0.4351, -0.04322), (-0.2765, 0.3877, -0.1141), (-0.2866, 0.3584, -0.09449), (-0.2394, 0.2376, -0.1501), (-0.232, 0.2301, -0.201), (-0.2074, 0.2325, -0.2015), (-0.1486, 0.2292, -0.1482), (-0.1486, 0.2251, -0.1662), (0.207, 0.1002, -0.119), (0.1994, 0.09109, -0.1695), (0.2551, 0.1136, -0.1746), (0.2575, 0.2112, -0.1441), (0.2575, 0.1999, -0.1941), (-0.1471, -0.2986, -0.02865), (-0.1471, -0.3043, -0.05392), (0.2388, 0.16, -0.1851), (0.1869, -0.374, -0.03811), (-0.2237, 0.1465, -0.182), (-0.1893, -0.3067, -0.02679), (-0.1893, -0.3125, -0.05206), (-0.1893, -0.3697, -0.0391), (-0.1603, -0.2974, -0.05548), (-0.1869, -0.3683, -0.01284), (-0.2551, 0.219, -0.1459), (-0.2551, 0.2077, -0.1959), (-0.2312, 0.1876, -0.1914), (-0.2369, 0.1561, -0.1842), (-0.24, 0.1643, -0.1861), (-0.1837, -0.3779, -0.03725), (-0.1753, -0.3833, -0.03601), (-0.1798, -0.3753, -0.01126), (0.1704, -0.3848, -0.03568), (0.1753, -0.3776, -0.01073), (0.2881, 0.3541, -0.08651), (0.08327, 0.1814, -0.1921), (0.08288, 0.1773, -0.1912), (0.08327, 0.1733, -0.1903), (0.1802, 0.2148, -0.1975), (0.08443, 0.1694, -0.1894), (0.0863, 0.1658, -0.1886), (0.08883, 0.1626, -0.1879), (0.0919, 0.16, -0.1873), (0.09541, 0.1581, -0.1869), (-0.1071, 0.1569, -0.1866), (-0.1109, 0.1658, -0.1528), (-0.1732, 0.2, -0.1416), (-0.1732, 0.2046, -0.1426), (-0.1732, 0.1933, -0.1926), (-0.1732, 0.1959, -0.1596), (-0.2156, 0.1465, -0.182), (-0.1603, -0.2916, -0.03021), (-0.09922, 0.2054, -0.1618), (-0.09922, 0.1977, -0.1958), (0.09922, 0.1569, -0.1866), (0.1032, 0.1565, -0.1865), (0.1071, 0.1647, -0.1525), (0.1732, 0.128, -0.1778), (0.1739, 0.1214, -0.1764), (0.1763, 0.1136, -0.1746), (0.1802, 0.1064, -0.173), (0.192, 0.09493, -0.1704), (0.2072, 0.0984, -0.1186), (0.1739, -0.02075, -0.09157), (-0.2734, 0.3967, -0.115), (-0.2458, 0.2325, -0.1489), (-0.2394, 0.2263, -0.2001), (-0.1994, 0.2415, -0.151), (-0.1994, 0.2301, -0.201), (-0.2458, 0.2211, -0.199), (-0.1071, 0.2054, -0.1618), (0.1926, 0.01348, -0.09933), (0.1486, -0.05075, -0.08478), (0.1179, -0.07537, -0.0792), (0.09541, 0.1965, -0.1956), (0.0919, 0.1946, -0.1951), (0.08883, 0.192, -0.1945), (-0.151, -0.2954, -0.02936), (-0.151, -0.3011, -0.05463), (0.0863, 0.1888, -0.1938), (-0.2276, 0.1477, -0.1823), (-0.1869, -0.3024, -0.02778), (-0.1869, -0.3081, -0.05305), (-0.1837, -0.3043, -0.05392), (-0.1837, -0.3721, -0.01198), (-0.2511, 0.2262, -0.1475), (-0.2511, 0.2148, -0.1975), (-0.2276, 0.1897, -0.1918), (-0.2343, 0.1848, -0.1907), (-0.2343, 0.1527, -0.1834), (-0.2369, 0.1371, -0.2683), (-0.2388, 0.141, -0.2692), (-0.24, 0.1453, -0.2701), (-0.2404, 0.1687, -0.1871), (0.08443, 0.1853, -0.193), (0.2622, 0.4293, -0.03623), (0.2703, 0.4057, -0.1141), (0.2602, 0.4351, -0.04322), (0.2765, 0.3877, -0.1141), (0.2866, 0.3584, -0.09449), (0.2394, 0.2376, -0.1501), (0.232, 0.2301, -0.201), (0.2074, 0.2325, -0.2015), (0.1486, 0.2292, -0.1482), (-0.1201, 0.1658, -0.1886), (-0.1145, 0.16, -0.1873), (-0.1109, 0.1581, -0.1869), (-0.1145, 0.1678, -0.1532), (-0.1739, 0.2112, -0.1441), (-0.1739, 0.1999, -0.1941), (-0.2006, 0.16, -0.1851), (-0.2197, 0.146, -0.1819), (-0.2118, 0.1477, -0.1823), (-0.1555, -0.2931, -0.02989), (-0.1032, 0.2058, -0.1619), (-0.1032, 0.1981, -0.1959), (-0.1071, 0.1977, -0.1958), (0.1486, 0.2251, -0.1662), (0.1471, -0.2986, -0.02865), (0.1802, 0.2262, -0.1475), (0.1175, 0.1626, -0.1879), (-0.192, 0.2376, -0.1501), (-0.192, 0.2263, -0.2001), (-0.1855, 0.2211, -0.199), (-0.2197, 0.1914, -0.1922), (-0.1235, 0.185, -0.1572), (-0.1109, 0.2042, -0.1615), (0.1219, 0.1853, -0.193), (0.24, 0.1541, -0.2721), (0.1471, -0.3043, -0.05392), (0.2237, 0.1465, -0.182), (0.1893, -0.3067, -0.02679), (0.1893, -0.3125, -0.05206), (-0.1555, -0.2988, -0.05516), (-0.2237, 0.1274, -0.2661), (-0.2276, 0.1287, -0.2664), (-0.2303, 0.1494, -0.1827), (-0.1837, -0.2986, -0.02865), (-0.1753, -0.2988, -0.05516), (-0.2312, 0.1686, -0.2754), (-0.2276, 0.1707, -0.2759), (-0.2237, 0.191, -0.1921), (-0.2343, 0.1657, -0.2748), (-0.2369, 0.1813, -0.1899), (-0.2312, 0.1498, -0.1828), (-0.2343, 0.1336, -0.2675), (-0.2404, 0.1497, -0.2711), (-0.24, 0.1732, -0.1881), (0.1893, -0.3697, -0.0391), (0.1603, -0.2974, -0.05548), (-0.1763, 0.219, -0.1459), (-0.1763, 0.2077, -0.1959), (-0.205, 0.1848, -0.1907), (-0.1994, 0.1643, -0.1861), (-0.2025, 0.1561, -0.1842), (-0.1175, 0.1703, -0.1538), (-0.2156, 0.1274, -0.2661), (-0.2197, 0.127, -0.266), (-0.2118, 0.1287, -0.2664), (-0.2082, 0.1498, -0.1828), (-0.1654, -0.2911, -0.03032), (0.1869, -0.3683, -0.01284), (0.2551, 0.219, -0.1459), (0.2551, 0.2077, -0.1959), (0.2312, 0.1876, -0.1914), (0.2369, 0.1561, -0.1842), (0.24, 0.1643, -0.1861), (0.1837, -0.3779, -0.03725), (0.1753, -0.3833, -0.03601), (0.1798, -0.3753, -0.01126), (0.1071, 0.1569, -0.1866), (-0.1855, 0.2325, -0.1489), (-0.2156, 0.191, -0.1921), (-0.1231, 0.181, -0.1562), (-0.1231, 0.1891, -0.1581), (-0.1109, 0.1965, -0.1956), (-0.1145, 0.2023, -0.1611), (0.1109, 0.1658, -0.1528), (0.1732, 0.2, -0.1416), (0.1732, 0.2046, -0.1426), (0.1732, 0.1933, -0.1926), (0.1732, 0.1959, -0.1596), (0.2156, 0.1465, -0.182), (0.1603, -0.2916, -0.03021), (0.09922, 0.2054, -0.1618), (-0.2312, 0.1308, -0.2669), (-0.1798, -0.2954, -0.02936), (-0.1798, -0.3011, -0.05463), (-0.1654, -0.2969, -0.05559), (-0.2237, 0.172, -0.2762), (-0.2369, 0.1623, -0.274), (-0.2388, 0.1774, -0.189), (-0.2006, 0.141, -0.2692), (-0.24, 0.1541, -0.2721), (0.09922, 0.1977, -0.1958), (0.2734, 0.3967, -0.115), (-0.1219, 0.1853, -0.193), (-0.1175, 0.1626, -0.1879), (-0.1802, 0.2262, -0.1475), (-0.1802, 0.2148, -0.1975), (-0.2082, 0.1876, -0.1914), (-0.2025, 0.1813, -0.1899), (-0.199, 0.1687, -0.1871), (-0.1994, 0.1453, -0.2701), (-0.2025, 0.1371, -0.2683), (-0.205, 0.1527, -0.1834), (-0.1201, 0.1735, -0.1545), (-0.2082, 0.1308, -0.2669), (-0.1704, -0.2916, -0.03021), (0.2458, 0.2325, -0.1489), (0.2394, 0.2263, -0.2001), (0.1994, 0.2415, -0.151), (0.1994, 0.2301, -0.201), (0.2458, 0.2211, -0.199), (-0.2118, 0.1897, -0.1918), (-0.2197, 0.1724, -0.2763), (-0.2156, 0.172, -0.2762), (-0.1219, 0.1771, -0.1554), (-0.1231, 0.1733, -0.1903), (-0.1235, 0.1773, -0.1912), (-0.1231, 0.1814, -0.1921), (-0.1219, 0.193, -0.159), (-0.1145, 0.1946, -0.1951), (-0.1175, 0.1997, -0.1605), (0.1071, 0.2054, -0.1618), (-0.1753, -0.2931, -0.02989), (-0.1704, -0.2974, -0.05548), (-0.2082, 0.1686, -0.2754), (-0.2388, 0.1584, -0.2731), (-0.205, 0.1336, -0.2675), (-0.199, 0.1497, -0.2711), (0.2006, 0.141, -0.2692), (-0.1175, 0.192, -0.1945), (-0.205, 0.1657, -0.2748), (-0.2025, 0.1623, -0.274), (-0.2006, 0.1774, -0.189), (-0.1994, 0.1732, -0.1881), (0.151, -0.2954, -0.02936), (0.151, -0.3011, -0.05463), (-0.2118, 0.1707, -0.2759), (-0.1219, 0.1694, -0.1894), (-0.1201, 0.1966, -0.1598), (-0.1201, 0.1888, -0.1938), (-0.2006, 0.1584, -0.2731), (-0.1994, 0.1732, -0.1881), (-0.1994, 0.1541, -0.2721), (0.2276, 0.1477, -0.1823), (0.1869, -0.3024, -0.02778), (0.1869, -0.3081, -0.05305), (0.1837, -0.3043, -0.05392), (0.1837, -0.3721, -0.01198), (0.2511, 0.2262, -0.1475), (0.2511, 0.2148, -0.1975), (0.2276, 0.1897, -0.1918), (0.2343, 0.1848, -0.1907), (0.2343, 0.1527, -0.1834), (0.2369, 0.1371, -0.2683), (0.2388, 0.141, -0.2692), (0.24, 0.1453, -0.2701), (0.2404, 0.1687, -0.1871), (0.1201, 0.1658, -0.1886), (0.1145, 0.16, -0.1873), (0.1109, 0.1581, -0.1869), (0.1145, 0.1678, -0.1532), (0.1739, 0.2112, -0.1441), (0.1739, 0.1999, -0.1941), (0.2006, 0.16, -0.1851), (0.2197, 0.146, -0.1819), (0.2118, 0.1477, -0.1823), (0.1555, -0.2931, -0.02989), (0.1032, 0.2058, -0.1619), (0.1032, 0.1981, -0.1959), (0.1071, 0.1977, -0.1958), (0.192, 0.2376, -0.1501), (0.192, 0.2263, -0.2001), (0.1855, 0.2211, -0.199), (0.2197, 0.1914, -0.1922), (0.1235, 0.185, -0.1572), (0.1109, 0.2042, -0.1615), (0.1555, -0.2988, -0.05516), (0.2237, 0.1274, -0.2661), (0.2276, 0.1287, -0.2664), (0.2303, 0.1494, -0.1827), (0.1837, -0.2986, -0.02865), (0.1753, -0.2988, -0.05516), (0.2312, 0.1686, -0.2754), (0.2276, 0.1707, -0.2759), (0.2237, 0.191, -0.1921), (0.2343, 0.1657, -0.2748), (0.2369, 0.1813, -0.1899), (0.2312, 0.1498, -0.1828), (0.2343, 0.1336, -0.2675), (0.2404, 0.1497, -0.2711), (0.24, 0.1732, -0.1881), (0.1763, 0.219, -0.1459), (0.1763, 0.2077, -0.1959), (0.205, 0.1848, -0.1907), (0.1994, 0.1643, -0.1861), (0.2025, 0.1561, -0.1842), (0.1175, 0.1703, -0.1538), (0.2156, 0.1274, -0.2661), (0.2197, 0.127, -0.266), (0.2118, 0.1287, -0.2664), (0.2082, 0.1498, -0.1828), (0.1654, -0.2911, -0.03032), (0.1855, 0.2325, -0.1489), (0.2156, 0.191, -0.1921), (0.1231, 0.181, -0.1562), (0.1231, 0.1891, -0.1581), (0.1109, 0.1965, -0.1956), (0.1145, 0.2023, -0.1611), (0.2312, 0.1308, -0.2669), (0.1798, -0.2954, -0.02936), (0.1798, -0.3011, -0.05463), (0.1654, -0.2969, -0.05559), (0.2237, 0.172, -0.2762), (0.2369, 0.1623, -0.274), (0.2388, 0.1774, -0.189)], [], [(48, 50, 49, 18, 4), (12, 13, 21, 22), (55, 54, 7, 8), (11, 12, 22, 38), (210, 259, 416, 258), (143, 191, 238, 237), (57, 72, 20, 14, 15), (56, 55, 8, 9), (142, 189, 188, 107), (247, 198, 157, 130, 100, 85, 95, 117, 154, 195, 243, 261, 212, 578, 697, 729, 643, 280, 531, 523, 532, 533, 451, 275, 282, 393, 445, 444, 442, 443, 292, 511, 573, 537, 474, 211, 281, 223, 180, 150, 125, 98, 74, 99, 129, 153, 183, 227, 47, 40), (75, 76, 57, 15, 16), (77, 75, 16, 17), (49, 77, 17, 18), (20, 72, 78, 40), (719, 752, 718, 626), (86, 51, 52, 53, 54, 55, 56, 66, 65, 64, 63, 62, 61, 79, 80, 81, 82, 83, 84, 91, 90, 89, 88, 87), (88, 103, 102, 87), (89, 104, 103, 88), (4, 18, 17, 16, 15, 14, 13, 12, 11, 10, 29, 30, 31, 32, 33, 34, 35, 36, 37, 23, 24, 25, 26, 27, 28, 9, 8, 7, 6, 5), (58, 23, 37, 59, 60), (61, 62, 24, 23, 58), (63, 25, 24, 62), (64, 26, 25, 63), (65, 27, 26, 64), (66, 28, 27, 65), (113, 106, 91, 84), (29, 46, 45, 30), (30, 45, 44, 31), (31, 44, 43, 32), (32, 43, 42, 33), (67, 34, 33, 42, 68), (69, 35, 34, 67, 70), (71, 36, 35, 69), (59, 37, 36, 71), (42, 47, 73, 68), (90, 105, 104, 89), (56, 9, 28, 66), (91, 106, 105, 90), (390, 558, 655, 102, 209, 241, 86, 87, 159, 132, 101, 131, 158, 205, 248, 314, 309, 316, 494, 559, 394, 256), (373, 388, 556, 460), (73, 47, 96, 97), (162, 260, 259, 210), (81, 80, 109, 110), (82, 81, 110, 111), (83, 82, 111, 112), (84, 83, 112, 113), (104, 105, 106, 113, 112, 111, 138, 380, 527, 581, 631, 658, 610, 568, 507, 506, 467, 268, 204, 167, 162, 210, 258, 563, 638, 639, 724, 754, 579, 765, 733, 671, 415, 134), (102, 655, 556, 388, 250, 207, 160, 133, 161, 208, 251, 389, 557, 555, 387, 249, 206, 159, 87), (747, 775, 746, 713), (97, 96, 122, 123, 124), (74, 98, 126, 127), (99, 74, 127, 128), (20, 40, 47, 42, 43, 44, 45, 46, 39, 38, 22, 21), (117, 155, 196, 154), (198, 246, 197, 157), (157, 197, 156, 130), (200, 206, 249, 263), (375, 266, 376, 463, 414, 307, 300, 306, 262, 199, 163, 135, 108, 136, 164, 80, 79, 221, 203, 109, 524, 462), (51, 48, 4, 5, 52), (109, 80, 164, 200, 263, 372, 459, 461, 374, 265, 202, 166, 137, 165, 201, 264, 373, 460, 524), (162, 167, 270, 260), (736, 271, 775, 747), (384, 539, 536, 383), (115, 145, 144, 114), (621, 477, 627, 710), (123, 122, 148, 149), (98, 125, 151, 126), (129, 99, 128, 152), (181, 224, 302, 392, 391, 475, 538, 593, 482, 648, 686, 598, 647, 543, 542, 480, 401, 290, 225, 402, 481, 411, 489, 303, 490, 412, 304, 226, 182, 152, 128, 127, 126, 151), (194, 242, 241, 209, 193), (706, 741, 740, 590), (187, 228, 189, 142), (394, 559, 463, 376), (161, 133, 137, 166), (131, 101, 108, 135), (625, 716, 751, 715), (146, 121, 173, 174), (121, 147, 176, 173), (149, 148, 178, 179), (125, 150, 181, 151), (153, 129, 152, 182), (201, 207, 250, 264), (469, 237, 238, 470, 362, 285), (100, 120, 119, 85), (315, 720, 580, 759), (76, 116, 94, 78, 72, 57), (239, 287, 471, 286), (273, 186, 744, 231), (318, 497, 496, 317), (132, 159, 164, 136), (208, 161, 166, 202), (158, 131, 135, 163), (137, 133, 160, 165), (493, 628, 492, 313), (236, 364, 365, 531, 280), (254, 41, 720, 315), (172, 146, 174, 213), (147, 217, 218, 176), (122, 96, 47, 147, 121, 146, 172, 214, 289, 296, 219, 177, 220, 408, 484, 545, 525, 464, 377, 267, 138, 111, 110, 109, 203, 178, 148), (179, 178, 203, 221, 222), (150, 180, 224, 181), (183, 153, 182, 226), (95, 118, 155, 117), (154, 196, 244, 195), (314, 248, 262, 306), (257, 396, 561, 395), (321, 501, 500, 320), (212, 417, 589, 578), (316, 309, 300, 307), (322, 502, 501, 321), (325, 515, 514, 324), (300, 309, 314, 306), (205, 158, 163, 199), (159, 206, 200, 164), (160, 207, 201, 165), (167, 204, 269, 270), (381, 530, 574, 512, 350, 351, 352, 353, 354, 355, 326, 327, 328, 329, 330, 331, 332, 333, 334, 347, 348, 349, 370, 369, 368, 325, 324, 323, 322, 321, 320, 319, 318, 317, 386, 385, 384, 383, 382, 371, 644, 730, 684, 416, 259, 260, 270, 269), (358, 359, 520, 519), (229, 276, 228, 187), (523, 366, 367, 532), (214, 172, 213, 288), (213, 174, 173, 176, 218, 406, 440, 399, 439, 438, 437, 436, 508, 704, 696, 662, 613, 570, 614, 665, 619, 572, 510, 571, 478, 540, 596, 298, 297, 407, 398, 288), (175, 215, 225, 290), (479, 541, 597, 646, 685, 668, 620, 511, 292, 216, 293, 294, 217, 147, 47, 227, 305, 413, 491, 544, 483, 403, 291, 215, 175, 400), (405, 295, 341, 406, 218, 217), (177, 219, 297, 298), (220, 177, 298, 299), (180, 223, 302, 224), (227, 183, 226, 304), (317, 496, 495, 386), (265, 251, 208, 202), (533, 368, 369, 451), (383, 536, 535, 382), (382, 535, 534, 371), (134, 397, 396, 257), (532, 367, 368, 533), (385, 554, 539, 384), (243, 310, 424, 261), (258, 416, 577, 563), (286, 471, 452, 277), (372, 387, 555, 459), (319, 499, 497, 318), (53, 52, 5, 6), (461, 557, 389, 374), (262, 248, 205, 199), (196, 155, 118, 119, 120, 156, 197, 246, 312, 492, 628, 311, 627, 477, 608, 456, 245, 278, 455, 592, 708, 709, 773, 744, 186, 774, 609, 739, 698, 589, 417, 424, 310, 244), (228, 276, 452, 471, 287, 301, 742, 706, 590, 727, 642, 728, 763, 418, 758, 726, 757, 421, 139, 1, 640, 517, 518, 519, 520, 453, 521, 470, 238, 191, 188, 189), (460, 556, 655, 524), (578, 589, 698, 697), (138, 267, 378, 379), (204, 268, 381, 269), (415, 562, 397, 134), (359, 360, 453, 520), (360, 361, 521, 453), (361, 362, 470, 521), (469, 285, 363, 283, 284, 458, 522), (523, 531, 365, 366), (101, 132, 136, 108), (281, 211, 391, 392), (272, 92, 255, 766), (289, 214, 288, 398), (400, 175, 290, 401), (215, 291, 402, 225), (216, 292, 443, 344, 343), (293, 216, 343, 342), (404, 217, 294), (219, 296, 407, 297), (408, 220, 299, 409), (457, 608, 477, 621), (223, 281, 392, 302), (305, 227, 304, 412), (494, 316, 307, 414), (451, 369, 370, 275), (390, 256, 266, 375), (637, 722, 630, 516), (462, 558, 390, 375), (723, 637, 516, 325, 368, 367, 366, 365, 364, 363, 285, 362, 361, 360, 359, 358, 357, 356, 641, 577, 416, 684, 738, 770, 232, 19, 234, 768, 737, 767, 254, 315, 759), (671, 672, 562, 415), (707, 708, 592, 591), (669, 673, 712, 711), (323, 503, 502, 322), (326, 355, 425, 426), (327, 326, 426, 427), (328, 327, 427, 428), (329, 328, 428, 429), (330, 329, 429, 430), (331, 330, 430, 431), (332, 331, 431, 432), (333, 332, 432, 433), (334, 333, 433, 434), (713, 746, 745, 624), (335, 436, 437, 336), (336, 437, 438, 337), (337, 438, 439, 338), (338, 439, 399, 339), (339, 399, 440, 340), (340, 440, 406, 341), (405, 441, 404, 294, 293, 342, 295), (442, 345, 344, 443), (442, 444, 346, 345), (444, 445, 347, 346), (445, 393, 348, 347), (393, 282, 349, 348), (351, 350, 446, 447), (352, 351, 447, 448), (353, 352, 448, 449), (354, 353, 449, 450), (355, 354, 450, 425), (418, 171, 419, 758), (463, 559, 494, 414), (249, 387, 372, 263), (250, 388, 373, 264), (256, 394, 376, 266), (389, 251, 265, 374), (267, 377, 465, 378), (380, 138, 379, 466), (268, 467, 468, 381), (560, 670, 673, 669), (395, 561, 670, 560), (459, 555, 557, 461), (476, 717, 716, 625), (211, 474, 475, 391), (296, 289, 398, 407), (479, 400, 401, 480), (291, 403, 481, 402), (441, 217, 404), (405, 217, 441), (484, 408, 409, 485), (413, 305, 412, 490), (624, 745, 748, 714), (724, 725, 755, 754), (729, 739, 609, 643), (733, 734, 672, 671), (639, 640, 725, 724), (765, 735, 734, 733), (435, 334, 434, 504), (506, 507, 508, 436, 335, 509), (350, 512, 513, 446), (575, 576, 635, 682, 692, 702, 656, 680, 679, 678, 700, 564, 657, 565, 566, 504, 434, 433, 432, 431, 430, 429, 428, 427, 426, 425, 450, 449, 448, 447, 446, 513), (242, 50, 48, 51, 86, 241), (626, 718, 717, 476), (524, 655, 558, 462), (377, 464, 526, 465), (527, 380, 466, 528), (467, 506, 509, 468), (420, 691, 419, 171, 274, 762, 760, 761, 740, 741, 771, 751, 716, 717, 718, 752, 588, 184, 776, 748, 745, 746, 775, 271, 255, 92, 185, 168, 141, 2, 0, 170), (622, 623, 473, 472), (107, 188, 191, 143), (710, 627, 311, 629), (474, 537, 538, 475), (591, 592, 455, 454), (541, 479, 480, 542), (403, 483, 411, 481), (545, 484, 485, 546), (485, 409, 299, 298, 596, 604, 549, 487, 410, 488, 553, 607, 651, 603, 548, 486, 547, 601, 584, 632, 674, 660, 612, 661, 695, 704, 508, 569, 611, 659, 583, 582, 528, 466, 379, 378, 465, 526, 529, 546), (410, 487, 550, 551), (488, 410, 551, 552), (483, 544, 489, 411), (544, 491, 303, 489), (491, 413, 490, 303), (770, 233, 169, 232), (579, 498, 735, 765), (140, 1, 139, 0, 2), (234, 587, 235, 768), (758, 419, 691, 726), (727, 761, 760, 642), (763, 274, 171, 418), (730, 731, 732, 684), (505, 435, 504, 566), (507, 568, 569, 508), (512, 574, 575, 513), (94, 116, 115, 114, 93), (738, 769, 233, 770), (684, 732, 769, 738), (464, 525, 529, 526), (581, 527, 528, 582), (754, 755, 498, 579), (723, 721, 722, 637), (537, 573, 593, 538), (540, 478, 594, 595), (597, 541, 542, 543), (525, 545, 546, 529), (547, 486, 599, 600), (486, 548, 602, 599), (487, 549, 605, 550), (663, 690, 705, 703, 694, 693, 687, 699, 676, 675, 649, 600, 599, 602, 650, 688, 653, 606, 552, 551, 550, 605, 645, 595, 594, 617, 616, 618, 667, 689, 664, 652), (553, 488, 552, 606), (50, 242, 194, 145, 115, 116, 76, 75, 77, 49), (743, 709, 708, 707), (715, 751, 771, 750), (567, 505, 566, 565), (568, 610, 611, 569), (571, 510, 616, 617), (510, 572, 618, 616), (573, 511, 482, 593), (574, 530, 576, 575), (728, 762, 274, 763), (421, 170, 0, 139), (590, 740, 761, 727), (764, 774, 186, 273), (643, 609, 774, 764), (631, 581, 582, 583), (530, 586, 635, 576), (642, 760, 762, 728), (140, 2, 141, 422), (422, 141, 168, 756), (756, 168, 185, 423), (540, 595, 645, 604, 596), (478, 571, 617, 594), (646, 597, 543, 647), (601, 547, 600, 649), (548, 603, 650, 602), (549, 604, 645, 605), (607, 553, 606, 653), (753, 588, 752, 719), (777, 184, 588, 753), (768, 235, 252, 737), (615, 567, 565, 657), (610, 658, 659, 611), (570, 613, 663, 652), (614, 570, 652, 664), (572, 619, 667, 618), (511, 620, 648, 482), (772, 773, 709, 743), (232, 169, 3, 19), (749, 776, 184, 777), (726, 691, 420, 757), (658, 631, 583, 659), (584, 601, 649, 675), (632, 584, 675, 676), (585, 633, 678, 679), (634, 585, 679, 680), (586, 636, 682, 635), (423, 185, 92, 272), (766, 255, 271, 736), (685, 646, 647, 598), (603, 651, 688, 650), (651, 607, 653, 688), (697, 698, 739, 729), (85, 119, 118, 95), (666, 615, 657, 564), (612, 660, 687, 693), (661, 612, 693, 694), (613, 662, 690, 663), (665, 614, 664, 689), (619, 665, 689, 667), (620, 668, 686, 648), (757, 420, 170, 421), (759, 580, 721, 723), (674, 632, 676, 699), (633, 677, 700, 678), (681, 634, 680, 656), (636, 683, 692, 682), (522, 458, 237), (668, 685, 598, 686), (644, 654, 731, 730), (677, 666, 564, 700), (660, 674, 699, 687), (695, 661, 694, 703), (662, 696, 705, 690), (701, 681, 656, 702), (683, 701, 702, 692), (695, 703, 705, 696, 704), (114, 144, 193, 209, 102, 103, 104, 134, 257, 395, 560, 669, 711, 622, 472, 240, 192, 239, 286, 277, 229, 187, 142, 107, 143, 40, 93), (145, 194, 193, 144), (78, 94, 93, 40), (222, 221, 79, 61, 58, 60), (60, 59, 71, 69, 70, 124, 123, 149, 179, 222), (70, 67, 68, 73, 97, 124), (629, 311, 628, 493), (714, 748, 776, 749), (279, 456, 608, 457), (192, 301, 287, 239), (230, 245, 456, 279), (454, 455, 278, 190), (277, 452, 276, 229), (261, 424, 417, 212), (737, 252, 253, 767), (240, 308, 301, 192), (357, 358, 519, 518), (324, 514, 503, 323), (54, 53, 6, 7), (591, 454, 190, 230, 279, 457, 621, 710, 629, 493, 313, 247, 40, 143, 237, 284, 283, 236, 280, 643, 764, 273, 231, 772, 743, 707), (767, 253, 41, 254), (13, 14, 20, 21), (472, 473, 308, 240), (313, 492, 312, 247), (231, 744, 773, 772), (469, 522, 237), (386, 495, 554, 385), (10, 11, 38, 39), (731, 654, 534, 535, 536, 539, 554, 495, 496, 497, 499, 500, 501, 502, 503, 514, 515, 630, 722, 721, 580, 720, 41, 253, 252, 235, 587, 3, 169, 233, 769, 732), (320, 500, 499, 319), (706, 742, 750, 771, 741), (623, 712, 673, 670, 561, 396, 397, 562, 672, 734, 735, 498, 755, 725, 640, 1, 140, 422, 756, 423, 272, 766, 736, 747, 713, 624, 714, 749, 777, 753, 719, 626, 476, 625, 715, 750, 742, 301, 308, 473), (711, 712, 623, 622), (195, 244, 310, 243), (356, 357, 518, 517), (371, 534, 654, 644), (516, 630, 515, 325), (563, 577, 641, 638), (275, 370, 349, 282), (247, 312, 246, 198), (130, 156, 120, 100), (19, 3, 587, 234), (190, 278, 245, 230), (458, 284, 237), (283, 363, 364, 236), (638, 641, 356, 517, 640, 639), (567, 615, 666, 677, 633, 585, 634, 681, 701, 683, 636, 586, 530, 381, 468, 509, 335, 336, 337, 338, 339, 340, 341, 295, 342, 343, 344, 345, 346, 347, 334, 435, 505), (29, 10, 39, 46)])
me_ob_smoothdivot.polygons.foreach_set('use_smooth', [True] * 411)
me_ob_smoothdivot.polygons.foreach_set('material_index', [2, 2, 2, 2, 0, 0, 2, 2, 0, 0, 2, 2, 2, 2, 0, 2, 2, 2, 2, 2, 2, 2, 2, 2, 2, 2, 2, 2, 2, 2, 2, 2, 2, 2, 2, 2, 2, 2, 2, 3, 2, 0, 2, 2, 2, 2, 0, 2, 0, 2, 0, 0, 2, 0, 0, 0, 3, 2, 2, 2, 0, 0, 0, 2, 0, 2, 0, 0, 0, 2, 0, 0, 3, 3, 3, 0, 0, 0, 2, 0, 0, 3, 0, 0, 0, 2, 0, 0, 0, 3, 3, 3, 3, 0, 0, 0, 0, 0, 0, 2, 0, 0, 0, 0, 3, 0, 0, 0, 3, 0, 0, 3, 3, 3, 3, 0, 2, 0, 0, 0, 0, 2, 0, 0, 0, 0, 0, 0, 0, 0, 3, 0, 0, 0, 0, 0, 0, 0, 0, 0, 3, 0, 2, 3, 3, 0, 2, 3, 0, 0, 0, 0, 0, 0, 0, 0, 0, 3, 0, 0, 0, 0, 0, 0, 0, 0, 0, 0, 0, 0, 0, 3, 0, 3, 0, 3, 2, 0, 0, 0, 0, 0, 0, 0, 0, 0, 0, 0, 0, 0, 0, 0, 0, 0, 0, 0, 0, 0, 0, 0, 0, 0, 0, 0, 0, 0, 0, 0, 0, 3, 3, 3, 3, 3, 0, 0, 0, 0, 0, 3, 0, 0, 0, 0, 0, 0, 0, 0, 0, 0, 0, 0, 0, 0, 0, 0, 0, 0, 0, 2, 0, 3, 0, 0, 0, 0, 0, 0, 0, 0, 0, 0, 0, 0, 2, 0, 0, 0, 0, 0, 0, 0, 0, 0, 0, 0, 0, 0, 0, 0, 0, 2, 0, 0, 0, 0, 0, 0, 0, 0, 0, 0, 0, 0, 0, 0, 0, 2, 0, 0, 0, 0, 0, 0, 0, 0, 0, 0, 0, 0, 0, 0, 0, 0, 0, 0, 0, 0, 0, 0, 0, 0, 0, 0, 0, 0, 0, 0, 0, 0, 0, 0, 0, 0, 0, 0, 0, 0, 0, 0, 0, 0, 0, 0, 0, 0, 0, 0, 0, 0, 0, 0, 0, 0, 0, 0, 0, 0, 0, 0, 0, 0, 0, 0, 0, 0, 0, 0, 0, 0, 0, 0, 0, 0, 2, 2, 2, 2, 2, 0, 0, 0, 0, 0, 0, 0, 0, 0, 0, 0, 0, 2, 0, 0, 2, 0, 0, 0, 0, 0, 2, 0, 0, 0, 2, 0, 0, 0, 0, 0, 0, 0, 0, 0, 0, 0, 0, 0, 0, 2, 2])
_k = set([(0, 2), (0, 170), (1, 139), (1, 140), (2, 141), (3, 169), (3, 587), (4, 5), (4, 18), (5, 6), (6, 7), (7, 8), (8, 9), (9, 28), (10, 11), (10, 29), (11, 12), (12, 13), (13, 14), (14, 15), (15, 16), (16, 17), (17, 18), (19, 232), (19, 234), (20, 21), (20, 72), (21, 22), (22, 38), (23, 24), (23, 37), (24, 25), (25, 26), (26, 27), (27, 28), (29, 30), (30, 31), (31, 32), (32, 33), (33, 34), (34, 35), (35, 36), (36, 37), (38, 39), (39, 46), (40, 47), (40, 78), (40, 93), (41, 253), (41, 720), (42, 43), (42, 68), (43, 44), (44, 45), (45, 46), (47, 73), (47, 96), (48, 50), (48, 51), (49, 50), (49, 77), (50, 242), (51, 52), (51, 86), (52, 53), (53, 54), (54, 55), (55, 56), (56, 66), (57, 72), (57, 76), (58, 60), (58, 61), (59, 60), (59, 71), (60, 222), (61, 62), (61, 79), (62, 63), (63, 64), (64, 65), (65, 66), (67, 68), (67, 70), (68, 73), (69, 70), (69, 71), (70, 124), (72, 78), (73, 97), (74, 98), (74, 99), (75, 76), (75, 77), (76, 116), (78, 94), (79, 80), (79, 221), (80, 81), (81, 82), (82, 83), (83, 84), (84, 91), (85, 95), (85, 100), (86, 87), (86, 241), (87, 88), (88, 89), (89, 90), (90, 91), (92, 185), (92, 255), (93, 114), (94, 116), (95, 117), (96, 122), (97, 124), (98, 125), (99, 129), (100, 130), (101, 131), (101, 132), (102, 103), (102, 209), (103, 104), (104, 105), (105, 106), (106, 113), (107, 142), (107, 143), (108, 135), (108, 136), (109, 110), (109, 203), (110, 111), (111, 112), (112, 113), (114, 144), (115, 116), (115, 145), (117, 154), (118, 119), (118, 155), (119, 120), (120, 156), (121, 146), (121, 147), (122, 148), (123, 124), (123, 149), (125, 150), (126, 127), (126, 151), (127, 128), (128, 152), (129, 153), (130, 157), (131, 158), (132, 159), (133, 160), (133, 161), (134, 257), (134, 415), (135, 163), (136, 164), (137, 165), (137, 166), (138, 267), (138, 380), (139, 421), (140, 422), (141, 168), (142, 187), (143, 237), (144, 193), (145, 194), (146, 172), (147, 217), (148, 178), (149, 179), (150, 180), (151, 181), (152, 182), (153, 183), (154, 195), (155, 196), (156, 197), (157, 198), (158, 205), (159, 206), (160, 207), (161, 208), (162, 167), (162, 210), (163, 199), (164, 200), (165, 201), (166, 202), (167, 204), (168, 185), (169, 233), (170, 420), (171, 274), (171, 419), (172, 214), (173, 174), (173, 176), (174, 213), (175, 215), (175, 400), (176, 218), (177, 219), (177, 220), (178, 203), (179, 222), (180, 223), (181, 224), (182, 226), (183, 227), (184, 588), (184, 776), (186, 744), (186, 774), (187, 229), (188, 189), (188, 191), (189, 228), (190, 230), (190, 454), (191, 238), (192, 239), (192, 240), (193, 209), (194, 242), (195, 243), (196, 244), (197, 246), (198, 247), (199, 262), (200, 263), (201, 264), (202, 265), (204, 268), (205, 248), (206, 249), (207, 250), (208, 251), (210, 258), (211, 281), (211, 474), (212, 261), (212, 578), (213, 288), (214, 289), (215, 291), (216, 292), (216, 293), (217, 405), (218, 406), (219, 296), (220, 408), (221, 222), (223, 281), (224, 302), (225, 290), (225, 402), (226, 304), (227, 305), (228, 276), (229, 277), (230, 279), (231, 273), (231, 772), (232, 770), (233, 769), (234, 768), (235, 252), (235, 587), (236, 280), (236, 283), (237, 469), (238, 470), (239, 286), (240, 472), (241, 242), (243, 261), (244, 310), (245, 278), (245, 456), (246, 312), (247, 313), (248, 314), (249, 387), (250, 388), (251, 389), (252, 253), (254, 315), (254, 767), (255, 271), (256, 390), (256, 394), (257, 395), (258, 563), (259, 260), (259, 416), (260, 270), (262, 306), (263, 372), (264, 373), (265, 374), (266, 375), (266, 376), (267, 377), (268, 467), (269, 270), (269, 381), (271, 775), (272, 423), (272, 766), (273, 764), (274, 762), (275, 282), (275, 451), (276, 452), (277, 286), (278, 455), (279, 457), (280, 531), (282, 393), (283, 284), (284, 458), (285, 362), (285, 363), (285, 469), (287, 301), (287, 471), (288, 398), (289, 296), (290, 401), (291, 403), (292, 443), (293, 294), (294, 404), (295, 341), (295, 342), (295, 405), (297, 298), (297, 407), (298, 299), (299, 409), (300, 306), (300, 307), (301, 308), (302, 392), (303, 489), (303, 490), (304, 412), (305, 413), (307, 414), (308, 473), (309, 314), (309, 316), (310, 424), (311, 627), (311, 628), (312, 492), (313, 493), (315, 759), (316, 494), (317, 318), (317, 386), (318, 319), (319, 320), (320, 321), (321, 322), (322, 323), (323, 324), (324, 325), (325, 516), (326, 327), (326, 355), (327, 328), (328, 329), (329, 330), (330, 331), (331, 332), (332, 333), (333, 334), (334, 435), (335, 336), (335, 509), (336, 337), (337, 338), (338, 339), (339, 340), (340, 341), (342, 343), (343, 344), (344, 345), (345, 346), (346, 347), (347, 348), (348, 349), (349, 370), (350, 351), (350, 512), (351, 352), (352, 353), (353, 354), (354, 355), (356, 357), (356, 641), (357, 358), (358, 359), (359, 360), (360, 361), (361, 362), (363, 364), (364, 365), (365, 366), (366, 367), (367, 368), (368, 369), (369, 370), (371, 382), (371, 644), (372, 459), (373, 460), (374, 461), (375, 462), (376, 463), (377, 464), (378, 379), (378, 465), (379, 466), (380, 527), (381, 468), (382, 383), (383, 384), (384, 385), (385, 386), (387, 555), (388, 556), (389, 557), (390, 558), (391, 392), (391, 475), (393, 445), (394, 559), (395, 560), (396, 397), (396, 561), (397, 562), (398, 407), (399, 439), (399, 440), (400, 479), (401, 480), (402, 481), (403, 483), (404, 441), (405, 441), (406, 440), (408, 484), (409, 485), (410, 487), (410, 488), (411, 481), (411, 489), (412, 490), (413, 491), (414, 463), (415, 671), (416, 577), (417, 424), (417, 589), (418, 758), (418, 763), (419, 691), (420, 691), (421, 757), (422, 756), (423, 756), (425, 426), (425, 450), (426, 427), (427, 428), (428, 429), (429, 430), (430, 431), (431, 432), (432, 433), (433, 434), (434, 504), (435, 505), (436, 437), (436, 508), (437, 438), (438, 439), (442, 443), (442, 444), (444, 445), (446, 447), (446, 513), (447, 448), (448, 449), (449, 450), (451, 533), (452, 471), (453, 520), (453, 521), (454, 591), (455, 592), (456, 608), (457, 621), (458, 522), (459, 461), (460, 524), (462, 524), (464, 525), (465, 526), (466, 528), (467, 506), (468, 509), (469, 522), (470, 521), (472, 622), (473, 623), (474, 537), (475, 538), (476, 625), (476, 626), (477, 608), (477, 627), (478, 540), (478, 571), (479, 541), (480, 542), (482, 593), (482, 648), (483, 544), (484, 545), (485, 546), (486, 547), (486, 548), (487, 549), (488, 553), (491, 544), (492, 628), (493, 629), (494, 559), (495, 496), (495, 554), (496, 497), (497, 499), (498, 735), (498, 755), (499, 500), (500, 501), (501, 502), (502, 503), (503, 514), (504, 566), (505, 567), (506, 507), (506, 509), (507, 568), (508, 569), (510, 571), (510, 572), (511, 573), (511, 620), (512, 574), (513, 575), (514, 515), (515, 630), (516, 637), (517, 518), (517, 640), (518, 519), (519, 520), (523, 531), (523, 532), (525, 545), (526, 529), (527, 581), (528, 582), (529, 546), (530, 574), (530, 586), (532, 533), (534, 535), (534, 654), (535, 536), (536, 539), (537, 573), (538, 593), (539, 554), (540, 596), (541, 597), (542, 543), (543, 647), (547, 601), (548, 603), (549, 604), (550, 551), (550, 605), (551, 552), (552, 606), (553, 607), (555, 557), (556, 655), (558, 655), (560, 669), (561, 670), (562, 672), (563, 638), (564, 657), (564, 700), (565, 566), (565, 657), (567, 615), (568, 610), (569, 611), (570, 613), (570, 614), (572, 619), (575, 576), (576, 635), (577, 641), (578, 697), (579, 754), (579, 765), (580, 720), (580, 721), (581, 631), (582, 583), (583, 659), (584, 601), (584, 632), (585, 633), (585, 634), (586, 636), (588, 752), (589, 698), (590, 706), (590, 727), (591, 707), (592, 708), (594, 595), (594, 617), (595, 645), (596, 604), (597, 646), (598, 647), (598, 686), (599, 600), (599, 602), (600, 649), (602, 650), (603, 651), (605, 645), (606, 653), (607, 651), (609, 739), (609, 774), (610, 658), (611, 659), (612, 660), (612, 661), (613, 662), (614, 665), (615, 666), (616, 617), (616, 618), (618, 667), (619, 665), (620, 668), (621, 710), (622, 711), (623, 712), (624, 713), (624, 714), (625, 715), (626, 719), (629, 710), (630, 722), (631, 658), (632, 674), (633, 677), (634, 681), (635, 682), (636, 683), (637, 723), (638, 639), (638, 641), (639, 724), (640, 725), (642, 727), (642, 728), (643, 729), (643, 764), (644, 730), (646, 685), (648, 686), (649, 675), (650, 688), (652, 663), (652, 664), (653, 688), (654, 731), (656, 680), (656, 702), (660, 674), (661, 695), (662, 696), (663, 690), (664, 689), (666, 677), (667, 689), (668, 685), (669, 711), (670, 673), (671, 733), (672, 734), (673, 712), (675, 676), (676, 699), (678, 679), (678, 700), (679, 680), (681, 701), (682, 692), (683, 701), (684, 730), (684, 738), (687, 693), (687, 699), (690, 705), (692, 702), (693, 694), (694, 703), (695, 704), (696, 704), (697, 729), (698, 739), (703, 705), (706, 742), (707, 743), (708, 709), (709, 773), (713, 747), (714, 749), (715, 750), (716, 717), (716, 751), (717, 718), (718, 752), (719, 753), (721, 722), (723, 759), (724, 754), (725, 755), (726, 757), (726, 758), (728, 763), (731, 732), (732, 769), (733, 765), (734, 735), (736, 747), (736, 766), (737, 767), (737, 768), (738, 770), (740, 741), (740, 761), (741, 771), (742, 750), (743, 772), (744, 773), (745, 746), (745, 748), (746, 775), (748, 776), (749, 777), (751, 771), (753, 777), (760, 761), (760, 762)])
me_ob_smoothdivot.attributes.new('sharp_edge', 'BOOLEAN', 'EDGE').data.foreach_set('value', [ (min(e.vertices), max(e.vertices)) in _k for e in me_ob_smoothdivot.edges])
_k = {(17, 18): 1.0, (20, 21): 1.0, (13, 14): 1.0, (6, 7): 1.0, (10, 11): 1.0, (12, 13): 1.0, (11, 12): 1.0, (16, 17): 1.0, (14, 15): 1.0, (259, 260): 1.0, (4, 18): 1.0, (145, 194): 1.0, (4, 5): 1.0, (23, 24): 1.0, (24, 25): 1.0, (27, 28): 1.0, (29, 30): 1.0, (30, 31): 1.0, (31, 32): 1.0, (32, 33): 1.0, (33, 34): 1.0, (34, 35): 1.0, (35, 36): 1.0, (36, 37): 1.0, (23, 37): 1.0, (21, 22): 1.0, (275, 451): 1.0, (102, 209): 1.0, (195, 243): 1.0, (626, 719): 1.0, (212, 578): 1.0, (42, 43): 1.0, (43, 44): 1.0, (44, 45): 1.0, (40, 47): 1.0, (132, 159): 1.0, (517, 518): 1.0, (192, 240): 1.0, (93, 114): 1.0, (248, 314): 1.0, (245, 456): 1.0, (716, 717): 1.0, (188, 191): 1.0, (61, 62): 1.0, (62, 63): 1.0, (25, 26): 1.0, (63, 64): 1.0, (26, 27): 1.0, (64, 65): 1.0, (65, 66): 1.0, (56, 66): 1.0, (45, 46): 1.0, (42, 68): 1.0, (319, 320): 1.0, (194, 242): 1.0, (229, 277): 1.0, (383, 384): 1.0, (47, 73): 1.0, (318, 319): 1.0, (80, 81): 1.0, (81, 82): 1.0, (82, 83): 1.0, (83, 84): 1.0, (84, 91): 1.0, (492, 628): 1.0, (472, 622): 1.0, (101, 132): 1.0, (19, 232): 1.0, (86, 87): 1.0, (96, 122): 1.0, (123, 124): 1.0, (97, 124): 1.0, (74, 98): 1.0, (126, 127): 1.0, (74, 99): 1.0, (127, 128): 1.0, (282, 393): 1.0, (393, 445): 1.0, (444, 445): 1.0, (442, 444): 1.0, (292, 443): 1.0, (511, 573): 1.0, (211, 281): 1.0, (223, 281): 1.0, (180, 223): 1.0, (150, 180): 1.0, (125, 150): 1.0, (98, 125): 1.0, (99, 129): 1.0, (129, 153): 1.0, (153, 183): 1.0, (183, 227): 1.0, (193, 209): 1.0, (134, 415): 1.0, (361, 362): 1.0, (19, 234): 1.0, (192, 239): 1.0, (367, 368): 1.0, (495, 554): 1.0, (317, 386): 1.0, (743, 772): 1.0, (161, 208): 1.0, (212, 261): 1.0, (457, 621): 1.0, (736, 747): 1.0, (624, 713): 1.0, (254, 315): 1.0, (516, 637): 1.0, (388, 556): 1.0, (101, 131): 1.0, (247, 313): 1.0, (246, 312): 1.0, (469, 522): 1.0, (417, 424): 1.0, (397, 562): 1.0, (523, 531): 1.0, (723, 759): 1.0, (560, 669): 1.0, (499, 500): 1.0, (503, 514): 1.0, (108, 135): 1.0, (654, 731): 1.0, (79, 80): 1.0, (108, 136): 1.0, (136, 164): 1.0, (164, 200): 1.0, (200, 263): 1.0, (263, 372): 1.0, (459, 461): 1.0, (265, 374): 1.0, (202, 265): 1.0, (166, 202): 1.0, (137, 166): 1.0, (137, 165): 1.0, (165, 201): 1.0, (201, 264): 1.0, (264, 373): 1.0, (460, 524): 1.0, (138, 380): 1.0, (506, 507): 1.0, (268, 467): 1.0, (204, 268): 1.0, (167, 204): 1.0, (162, 167): 1.0, (112, 113): 1.0, (111, 112): 1.0, (497, 499): 1.0, (726, 758): 1.0, (455, 592): 1.0, (684, 738): 1.0, (244, 310): 1.0, (642, 728): 1.0, (1, 139): 1.0, (40, 93): 1.0, (744, 773): 1.0, (197, 246): 1.0, (123, 149): 1.0, (126, 151): 1.0, (128, 152): 1.0, (391, 475): 1.0, (482, 648): 1.0, (648, 686): 1.0, (598, 686): 1.0, (598, 647): 1.0, (412, 490): 1.0, (322, 323): 1.0, (144, 193): 1.0, (85, 100): 1.0, (709, 773): 1.0, (360, 361): 1.0, (364, 365): 1.0, (156, 197): 1.0, (155, 196): 1.0, (285, 362): 1.0, (143, 237): 1.0, (639, 724): 1.0, (135, 163): 1.0, (422, 756): 1.0, (591, 707): 1.0, (259, 416): 1.0, (241, 242): 1.0, (321, 322): 1.0, (498, 735): 1.0, (389, 557): 1.0, (518, 519): 1.0, (133, 161): 1.0, (249, 387): 1.0, (251, 389): 1.0, (254, 767): 1.0, (154, 195): 1.0, (477, 627): 1.0, (536, 539): 1.0, (173, 174): 1.0, (173, 176): 1.0, (148, 178): 1.0, (149, 179): 1.0, (151, 181): 1.0, (152, 182): 1.0, (514, 515): 1.0, (579, 765): 1.0, (363, 364): 1.0, (734, 735): 1.0, (115, 145): 1.0, (238, 470): 1.0, (232, 770): 1.0, (453, 520): 1.0, (196, 244): 1.0, (625, 715): 1.0, (753, 777): 1.0, (104, 105): 1.0, (159, 206): 1.0, (162, 210): 1.0, (210, 258): 1.0, (451, 533): 1.0, (118, 155): 1.0, (206, 249): 1.0, (186, 744): 1.0, (728, 763): 1.0, (163, 199): 1.0, (629, 710): 1.0, (106, 113): 1.0, (415, 671): 1.0, (275, 282): 1.0, (579, 754): 1.0, (395, 560): 1.0, (458, 522): 1.0, (274, 762): 1.0, (534, 654): 1.0, (452, 471): 1.0, (118, 119): 1.0, (174, 213): 1.0, (147, 217): 1.0, (176, 218): 1.0, (47, 96): 1.0, (121, 147): 1.0, (121, 146): 1.0, (146, 172): 1.0, (172, 214): 1.0, (214, 289): 1.0, (289, 296): 1.0, (219, 296): 1.0, (177, 219): 1.0, (177, 220): 1.0, (525, 545): 1.0, (464, 525): 1.0, (267, 377): 1.0, (138, 267): 1.0, (110, 111): 1.0, (109, 110): 1.0, (109, 203): 1.0, (178, 203): 1.0, (122, 148): 1.0, (221, 222): 1.0, (179, 222): 1.0, (181, 224): 1.0, (182, 226): 1.0, (718, 752): 1.0, (365, 366): 1.0, (134, 257): 1.0, (638, 639): 1.0, (387, 555): 1.0, (726, 757): 1.0, (245, 278): 1.0, (532, 533): 1.0, (725, 755): 1.0, (188, 189): 1.0, (51, 52): 1.0, (309, 316): 1.0, (115, 116): 1.0, (89, 90): 1.0, (477, 608): 1.0, (142, 187): 1.0, (751, 771): 1.0, (672, 734): 1.0, (199, 262): 1.0, (269, 270): 1.0, (260, 270): 1.0, (740, 761): 1.0, (420, 691): 1.0, (240, 472): 1.0, (20, 72): 1.0, (272, 423): 1.0, (130, 157): 1.0, (697, 729): 1.0, (562, 672): 1.0, (454, 591): 1.0, (539, 554): 1.0, (366, 367): 1.0, (10, 29): 1.0, (39, 46): 1.0, (9, 28): 1.0, (213, 288): 1.0, (436, 508): 1.0, (696, 704): 1.0, (662, 696): 1.0, (613, 662): 1.0, (570, 613): 1.0, (570, 614): 1.0, (614, 665): 1.0, (619, 665): 1.0, (572, 619): 1.0, (510, 572): 1.0, (510, 571): 1.0, (478, 571): 1.0, (478, 540): 1.0, (540, 596): 1.0, (398, 407): 1.0, (225, 290): 1.0, (668, 685): 1.0, (620, 668): 1.0, (511, 620): 1.0, (216, 292): 1.0, (216, 293): 1.0, (293, 294): 1.0, (227, 305): 1.0, (305, 413): 1.0, (483, 544): 1.0, (291, 403): 1.0, (215, 291): 1.0, (175, 215): 1.0, (295, 405): 1.0, (218, 406): 1.0, (217, 405): 1.0, (297, 298): 1.0, (298, 299): 1.0, (224, 302): 1.0, (226, 304): 1.0, (300, 306): 1.0, (476, 625): 1.0, (300, 307): 1.0, (205, 248): 1.0, (78, 94): 1.0, (72, 78): 1.0, (103, 104): 1.0, (190, 230): 1.0, (95, 117): 1.0, (742, 750): 1.0, (644, 730): 1.0, (257, 395): 1.0, (643, 729): 1.0, (278, 455): 1.0, (40, 78): 1.0, (228, 276): 1.0, (706, 742): 1.0, (57, 72): 1.0, (517, 640): 1.0, (326, 327): 1.0, (327, 328): 1.0, (328, 329): 1.0, (329, 330): 1.0, (330, 331): 1.0, (331, 332): 1.0, (332, 333): 1.0, (333, 334): 1.0, (714, 749): 1.0, (335, 336): 1.0, (336, 337): 1.0, (337, 338): 1.0, (338, 339): 1.0, (339, 340): 1.0, (340, 341): 1.0, (295, 341): 1.0, (295, 342): 1.0, (342, 343): 1.0, (343, 344): 1.0, (344, 345): 1.0, (345, 346): 1.0, (346, 347): 1.0, (347, 348): 1.0, (348, 349): 1.0, (349, 370): 1.0, (350, 351): 1.0, (351, 352): 1.0, (352, 353): 1.0, (353, 354): 1.0, (354, 355): 1.0, (326, 355): 1.0, (87, 88): 1.0, (642, 727): 1.0, (277, 286): 1.0, (590, 727): 1.0, (590, 706): 1.0, (418, 758): 1.0, (418, 763): 1.0, (53, 54): 1.0, (7, 8): 1.0, (558, 655): 1.0, (57, 76): 1.0, (315, 759): 1.0, (741, 771): 1.0, (76, 116): 1.0, (592, 708): 1.0, (312, 492): 1.0, (187, 229): 1.0, (75, 76): 1.0, (713, 747): 1.0, (262, 306): 1.0, (378, 379): 1.0, (269, 381): 1.0, (75, 77): 1.0, (643, 764): 1.0, (231, 273): 1.0, (236, 280): 1.0, (369, 370): 1.0, (158, 205): 1.0, (49, 77): 1.0, (391, 392): 1.0, (323, 324): 1.0, (15, 16): 1.0, (288, 398): 1.0, (175, 400): 1.0, (290, 401): 1.0, (225, 402): 1.0, (294, 404): 1.0, (297, 407): 1.0, (220, 408): 1.0, (299, 409): 1.0, (302, 392): 1.0, (304, 412): 1.0, (114, 144): 1.0, (307, 414): 1.0, (186, 774): 1.0, (732, 769): 1.0, (317, 318): 1.0, (207, 250): 1.0, (357, 358): 1.0, (359, 360): 1.0, (49, 50): 1.0, (324, 325): 1.0, (356, 357): 1.0, (50, 242): 1.0, (117, 154): 1.0, (494, 559): 1.0, (640, 725): 1.0, (382, 383): 1.0, (425, 426): 1.0, (426, 427): 1.0, (427, 428): 1.0, (428, 429): 1.0, (429, 430): 1.0, (430, 431): 1.0, (431, 432): 1.0, (432, 433): 1.0, (433, 434): 1.0, (567, 615): 1.0, (615, 666): 1.0, (666, 677): 1.0, (633, 677): 1.0, (585, 633): 1.0, (585, 634): 1.0, (634, 681): 1.0, (681, 701): 1.0, (683, 701): 1.0, (636, 683): 1.0, (586, 636): 1.0, (530, 586): 1.0, (530, 574): 1.0, (381, 468): 1.0, (335, 509): 1.0, (334, 435): 1.0, (505, 567): 1.0, (436, 437): 1.0, (437, 438): 1.0, (438, 439): 1.0, (399, 439): 1.0, (399, 440): 1.0, (406, 440): 1.0, (404, 441): 1.0, (442, 443): 1.0, (48, 50): 1.0, (378, 465): 1.0, (724, 754): 1.0, (211, 474): 1.0, (638, 641): 1.0, (400, 479): 1.0, (401, 480): 1.0, (402, 481): 1.0, (405, 441): 1.0, (408, 484): 1.0, (310, 424): 1.0, (320, 321): 1.0, (434, 504): 1.0, (350, 512): 1.0, (446, 513): 1.0, (692, 702): 1.0, (656, 702): 1.0, (564, 657): 1.0, (565, 657): 1.0, (565, 566): 1.0, (425, 450): 1.0, (449, 450): 1.0, (448, 449): 1.0, (447, 448): 1.0, (446, 447): 1.0, (371, 382): 1.0, (740, 741): 1.0, (671, 733): 1.0, (384, 385): 1.0, (372, 459): 1.0, (373, 460): 1.0, (374, 461): 1.0, (266, 375): 1.0, (266, 376): 1.0, (414, 463): 1.0, (708, 709): 1.0, (462, 524): 1.0, (375, 462): 1.0, (376, 463): 1.0, (377, 464): 1.0, (465, 526): 1.0, (380, 527): 1.0, (466, 528): 1.0, (467, 506): 1.0, (506, 509): 1.0, (468, 509): 1.0, (721, 722): 1.0, (738, 770): 1.0, (48, 51): 1.0, (236, 283): 1.0, (283, 284): 1.0, (309, 314): 1.0, (371, 644): 1.0, (287, 301): 1.0, (474, 537): 1.0, (475, 538): 1.0, (100, 130): 1.0, (479, 541): 1.0, (480, 542): 1.0, (403, 483): 1.0, (411, 481): 1.0, (484, 545): 1.0, (485, 546): 1.0, (409, 485): 1.0, (596, 604): 1.0, (549, 604): 1.0, (487, 549): 1.0, (488, 553): 1.0, (553, 607): 1.0, (607, 651): 1.0, (603, 651): 1.0, (548, 603): 1.0, (486, 548): 1.0, (486, 547): 1.0, (547, 601): 1.0, (584, 601): 1.0, (584, 632): 1.0, (632, 674): 1.0, (660, 674): 1.0, (612, 660): 1.0, (612, 661): 1.0, (661, 695): 1.0, (695, 704): 1.0, (379, 466): 1.0, (410, 487): 1.0, (550, 551): 1.0, (410, 488): 1.0, (551, 552): 1.0, (411, 489): 1.0, (491, 544): 1.0, (303, 489): 1.0, (413, 491): 1.0, (303, 490): 1.0, (396, 397): 1.0, (184, 588): 1.0, (51, 86): 1.0, (715, 750): 1.0, (717, 718): 1.0, (623, 712): 1.0, (589, 698): 1.0, (535, 536): 1.0, (234, 768): 1.0, (609, 739): 1.0, (496, 497): 1.0, (578, 697): 1.0, (316, 494): 1.0, (190, 454): 1.0, (311, 627): 1.0, (86, 241): 1.0, (0, 2): 1.0, (498, 755): 1.0, (157, 198): 1.0, (250, 388): 1.0, (239, 286): 1.0, (0, 170): 1.0, (749, 777): 1.0, (609, 774): 1.0, (473, 623): 1.0, (534, 535): 1.0, (435, 505): 1.0, (504, 566): 1.0, (507, 568): 1.0, (508, 569): 1.0, (512, 574): 1.0, (513, 575): 1.0, (736, 766): 1.0, (624, 714): 1.0, (287, 471): 1.0, (733, 765): 1.0, (419, 691): 1.0, (526, 529): 1.0, (527, 581): 1.0, (528, 582): 1.0, (515, 630): 1.0, (390, 558): 1.0, (502, 503): 1.0, (537, 573): 1.0, (538, 593): 1.0, (594, 595): 1.0, (541, 597): 1.0, (542, 543): 1.0, (529, 546): 1.0, (599, 600): 1.0, (599, 602): 1.0, (550, 605): 1.0, (595, 645): 1.0, (552, 606): 1.0, (273, 764): 1.0, (519, 520): 1.0, (394, 559): 1.0, (568, 610): 1.0, (569, 611): 1.0, (616, 617): 1.0, (616, 618): 1.0, (482, 593): 1.0, (575, 576): 1.0, (272, 766): 1.0, (719, 753): 1.0, (256, 390): 1.0, (453, 521): 1.0, (577, 641): 1.0, (160, 207): 1.0, (581, 631): 1.0, (582, 583): 1.0, (576, 635): 1.0, (3, 169): 1.0, (563, 638): 1.0, (2, 141): 1.0, (622, 711): 1.0, (594, 617): 1.0, (597, 646): 1.0, (543, 647): 1.0, (600, 649): 1.0, (602, 650): 1.0, (605, 645): 1.0, (606, 653): 1.0, (707, 743): 1.0, (368, 369): 1.0, (737, 767): 1.0, (271, 775): 1.0, (610, 658): 1.0, (611, 659): 1.0, (652, 663): 1.0, (652, 664): 1.0, (618, 667): 1.0, (561, 670): 1.0, (637, 723): 1.0, (580, 720): 1.0, (684, 730): 1.0, (495, 496): 1.0, (631, 658): 1.0, (583, 659): 1.0, (649, 675): 1.0, (675, 676): 1.0, (678, 679): 1.0, (679, 680): 1.0, (635, 682): 1.0, (588, 752): 1.0, (92, 185): 1.0, (580, 721): 1.0, (456, 608): 1.0, (646, 685): 1.0, (650, 688): 1.0, (653, 688): 1.0, (470, 521): 1.0, (687, 693): 1.0, (693, 694): 1.0, (663, 690): 1.0, (664, 689): 1.0, (667, 689): 1.0, (417, 589): 1.0, (676, 699): 1.0, (678, 700): 1.0, (656, 680): 1.0, (682, 692): 1.0, (564, 700): 1.0, (687, 699): 1.0, (694, 703): 1.0, (690, 705): 1.0, (703, 705): 1.0, (139, 421): 1.0, (325, 516): 1.0, (41, 720): 1.0, (189, 228): 1.0, (79, 221): 1.0, (140, 422): 1.0, (61, 79): 1.0, (58, 61): 1.0, (58, 60): 1.0, (60, 222): 1.0, (59, 60): 1.0, (59, 71): 1.0, (69, 71): 1.0, (69, 70): 1.0, (70, 124): 1.0, (67, 70): 1.0, (67, 68): 1.0, (68, 73): 1.0, (73, 97): 1.0, (731, 732): 1.0, (169, 233): 1.0, (523, 532): 1.0, (55, 56): 1.0, (5, 6): 1.0, (258, 563): 1.0, (38, 39): 1.0, (198, 247): 1.0, (54, 55): 1.0, (313, 493): 1.0, (621, 710): 1.0, (208, 251): 1.0, (105, 106): 1.0, (476, 626): 1.0, (301, 308): 1.0, (356, 641): 1.0, (90, 91): 1.0, (669, 711): 1.0, (243, 261): 1.0, (737, 768): 1.0, (233, 769): 1.0, (423, 756): 1.0, (94, 116): 1.0, (279, 457): 1.0, (230, 279): 1.0, (285, 469): 1.0, (133, 160): 1.0, (385, 386): 1.0, (235, 587): 1.0, (131, 158): 1.0, (556, 655): 1.0, (745, 746): 1.0, (41, 253): 1.0, (358, 359): 1.0, (237, 469): 1.0, (698, 739): 1.0, (1, 140): 1.0, (396, 561): 1.0, (760, 761): 1.0, (284, 458): 1.0, (745, 748): 1.0, (760, 762): 1.0, (673, 712): 1.0, (255, 271): 1.0, (493, 629): 1.0, (311, 628): 1.0, (630, 722): 1.0, (748, 776): 1.0, (716, 751): 1.0, (252, 253): 1.0, (308, 473): 1.0, (231, 772): 1.0, (184, 776): 1.0, (8, 9): 1.0, (88, 89): 1.0, (416, 577): 1.0, (22, 38): 1.0, (119, 120): 1.0, (280, 531): 1.0, (92, 255): 1.0, (52, 53): 1.0, (85, 95): 1.0, (256, 394): 1.0, (555, 557): 1.0, (102, 103): 1.0, (171, 274): 1.0, (501, 502): 1.0, (285, 363): 1.0, (670, 673): 1.0, (235, 252): 1.0, (171, 419): 1.0, (120, 156): 1.0, (170, 420): 1.0, (746, 775): 1.0, (107, 143): 1.0, (3, 587): 1.0, (276, 452): 1.0, (191, 238): 1.0, (500, 501): 1.0, (421, 757): 1.0, (141, 168): 1.0, (168, 185): 1.0, (107, 142): 1.0}
me_ob_smoothdivot.attributes.new('crease_edge', 'FLOAT', 'EDGE').data.foreach_set('value', [_k.get((min(e.vertices), max(e.vertices)), 0.0) for e in me_ob_smoothdivot.edges])
me_ob_smoothdivot.materials.append(mat_prox_alum_101)
me_ob_smoothdivot.materials.append(mat_prox_kevlar_101)
me_ob_smoothdivot.materials.append(mat_prox_rough_plastic_044)
me_ob_smoothdivot.materials.append(mat_prox_easy_spec_101)
me_ob_smoothdivot.materials.append(mat_prox_soap_099)
me_ob_smoothdivot.materials.append(mat_prox_emission_099)
me_ob_smoothdivot.use_remesh_preserve_volume = False
me_ob_smoothdivot.use_remesh_preserve_attributes = False
me_ob_smoothdivot.use_mirror_vertex_groups = False
me_ob_smoothdivot.update()

# ---- objects
ob_ap_smoothdivot = bpy.data.objects.new('AP_smoothdivot', me_ap_smoothdivot)
ob_bb_smoothdivot = bpy.data.objects.new('BB_smoothdivot', me_bb_smoothdivot)
ob_ob_smoothdivot = bpy.data.objects.new('OB_smoothdivot', me_ob_smoothdivot)

# ---- transforms, parenting, visibility, modifiers, constraints
ob_ap_smoothdivot.location = (0.0, 0.0, 0.0)
ob_ap_smoothdivot.hide_render = True
ob_ap_smoothdivot.visible_camera = False
ob_ap_smoothdivot.visible_diffuse = False
ob_ap_smoothdivot.visible_glossy = False
ob_ap_smoothdivot.visible_transmission = False
ob_ap_smoothdivot.visible_volume_scatter = False
ob_ap_smoothdivot.visible_shadow = False
ob_ap_smoothdivot.display_type = 'WIRE'
ob_ap_smoothdivot.show_wire = True
ob_ap_smoothdivot.show_all_edges = True
ob_ap_smoothdivot.show_in_front = True
ob_ap_smoothdivot.lineart.crease_threshold = 0.0
ob_bb_smoothdivot.parent = ob_ap_smoothdivot
ob_bb_smoothdivot.location = (0.0, 0.0, 0.0)
ob_bb_smoothdivot.hide_render = True
ob_bb_smoothdivot.visible_camera = False
ob_bb_smoothdivot.visible_diffuse = False
ob_bb_smoothdivot.visible_glossy = False
ob_bb_smoothdivot.visible_transmission = False
ob_bb_smoothdivot.visible_volume_scatter = False
ob_bb_smoothdivot.visible_shadow = False
ob_bb_smoothdivot.display_type = 'WIRE'
ob_bb_smoothdivot.show_wire = True
ob_bb_smoothdivot.show_all_edges = True
ob_bb_smoothdivot.lineart.crease_threshold = 0.0
_m = ob_bb_smoothdivot.modifiers.new('Auto Smooth', 'NODES')
_m.node_group = ng_auto_smooth
_gi = [s.identifier for s in ng_auto_smooth.interface.items_tree if s.item_type == 'SOCKET' and s.in_out == 'INPUT']
_m[_gi[1]] = 1.047  # Angle
ob_ob_smoothdivot.parent = ob_bb_smoothdivot
ob_ob_smoothdivot.location = (0.0, 0.0, 0.0)
ob_ob_smoothdivot.display_type = 'SOLID'
ob_ob_smoothdivot.show_transparent = True
ob_ob_smoothdivot.lineart.crease_threshold = 0.0
_m = ob_ob_smoothdivot.modifiers.new('Bevel', 'BEVEL')
_m.width = 0.0048
_m.width_pct = 0.0048
_m.segments = 3
_m.limit_method = 'WEIGHT'
_m.use_clamp_overlap = False
_m.profile = 0.7
_m.material = 0
_m.spread = 0.0
_m = ob_ob_smoothdivot.modifiers.new('Auto Smooth', 'NODES')
_m.node_group = ng_auto_smooth
_gi = [s.identifier for s in ng_auto_smooth.interface.items_tree if s.item_type == 'SOCKET' and s.in_out == 'INPUT']
_m[_gi[1]] = 1.047  # Angle

# ---- collection membership
col_collection_1.objects.link(ob_ap_smoothdivot)
col_collection_1.objects.link(ob_bb_smoothdivot)
col_collection_1.objects.link(ob_ob_smoothdivot)

# ---- scene / render settings (as saved in the file)
scene.frame_start = 1; scene.frame_end = 100; scene.frame_set(98)
scene.render.engine = 'CYCLES'
scene.render.image_settings.color_depth = '16'
scene.render.image_settings.compression = 90
scene.render.resolution_x = 1024
scene.render.resolution_y = 1024
scene.render.resolution_percentage = 50
scene.render.dither_intensity = 0.0
scene.render.use_simplify = True
scene.render.use_persistent_data = True
scene.cycles.use_denoising = False
scene.cycles.samples = 100
scene.cycles.sampling_pattern = 'TABULATED_SOBOL'
scene.cycles.light_sampling_threshold = 0.0
scene.cycles.use_adaptive_sampling = False
scene.cycles.use_light_tree = False
scene.cycles.caustics_reflective = False
scene.cycles.caustics_refractive = False
scene.cycles.blur_glossy = 4.0
scene.cycles.max_bounces = 4
scene.cycles.transmission_bounces = 4
scene.cycles.volume_bounces = 2
scene.cycles.transparent_max_bounces = 4
scene.cycles.use_animated_seed = True
scene.cycles.sample_clamp_direct = 4.0
scene.cycles.sample_clamp_indirect = 2.0
scene.cycles.debug_bvh_type = 'STATIC_BVH'
scene.view_settings.view_transform = 'Standard'
bpy.context.view_layer.update()

# ---- added for rendering (the .blend has no active camera): camera
cam_auto = bpy.data.cameras.new('AutoCamera')
cam_auto.lens = 50.0
cam_auto.sensor_width = 36.0
cam_auto.clip_end = 1000.0
ob_auto_camera = bpy.data.objects.new('AutoCamera', cam_auto)
scene.collection.objects.link(ob_auto_camera)
ob_auto_camera.location = (1.32524, -1.58714, 0.84941)
ob_auto_camera.rotation_euler = (1.09748, -7.21219e-08, 0.694738)
scene.camera = ob_auto_camera
bpy.context.view_layer.update()
